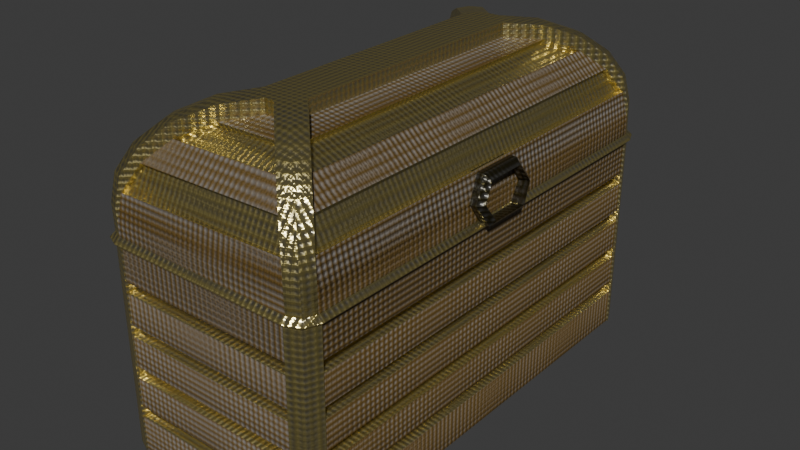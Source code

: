 # Source: Bau.blend  (saved by Blender 4.1.24; exported with 4.5.12 LTS)
import bpy
from mathutils import Matrix  # noqa: F401  (used for matrix-valued properties, if any)

bpy.ops.wm.read_factory_settings(use_empty=True)
scene = bpy.context.scene
scene.name = 'Scene'

# ---- collections
col_collection = bpy.data.collections.new('Collection'); scene.collection.children.link(col_collection)

# ---- images (referenced by path relative to the original .blend; pixels are not part of the script)
import os
ASSET_DIR = os.environ.get("B2B_ASSET_DIR", "")  # directory of the original .blend (textures are referenced by path, not embedded)
HERE = os.path.dirname(os.path.abspath(__file__))  # packed textures are extracted next to this script under _unpacked/

def load_image(name, relpath, width, height, colorspace="sRGB"):
    """Load a texture the original file referenced (path relative to the .blend, or extracted next to this script)."""
    p = next((c for c in (os.path.join(HERE, relpath), os.path.join(ASSET_DIR, relpath)) if relpath and os.path.exists(c)), "")
    if p:
        img = bpy.data.images.load(p, check_existing=True)
        img.name = name
    else:  # same state as the original file: an image datablock whose file is absent (Cycles renders it pink)
        img = bpy.data.images.new(name, width, height)
        img.source = "FILE"
        img.filepath = "//" + (relpath or name)
    img.colorspace_settings.name = colorspace
    return img
img_albedo_bau = load_image('Albedo Bau', 'Albedo Bau.png', 1024, 1024, 'sRGB')
img_normal_bau = load_image('Normal Bau', 'Normal Bau.png', 1024, 1024, 'Non-Color')

# ---- materials (node trees are filled in below, after node groups)
mat_bau_madeira = bpy.data.materials.new('Bau Madeira')
mat_bau_madeira.alpha_threshold = 0.0
mat_bau_madeira.use_transparent_shadow = False
mat_bau_madeira.roughness = 0.5
mat_bau_madeira.line_color = (0.0, 0.0, 0.0, 1.0)
mat_bau_bronze = bpy.data.materials.new('Bau Bronze')
mat_bau_bronze.alpha_threshold = 0.0
mat_bau_bronze.use_transparent_shadow = False
mat_bau_bronze.roughness = 0.5
mat_bau_bronze.line_color = (0.0, 0.0, 0.0, 1.0)
mat_bau_thingy = bpy.data.materials.new('Bau Thingy')
mat_bau_thingy.alpha_threshold = 0.0
mat_bau_thingy.use_transparent_shadow = False
mat_bau_thingy.roughness = 0.5
mat_bau_thingy.line_color = (0.0, 0.0, 0.0, 1.0)

# ---- material node trees
mat_bau_madeira.use_nodes = True; mat_bau_madeira.node_tree.nodes.clear()
_N = mat_bau_madeira.node_tree.nodes; _L = mat_bau_madeira.node_tree.links
n0 = _N.new('ShaderNodeBsdfPrincipled'); n0.name = 'Principled BSDF'; n0.location = (798, 305)
n1 = _N.new('ShaderNodeOutputMaterial'); n1.name = 'Material Output'; n1.location = (1088, 305)
n2 = _N.new('ShaderNodeMapping'); n2.name = 'Mapping'; n2.location = (-401, 68)
n2.inputs[3].default_value = (5.0, 5.0, 5.0)
n3 = _N.new('ShaderNodeTexCoord'); n3.name = 'Texture Coordinate'; n3.location = (-581, 68)
n4 = _N.new('ShaderNodeValToRGB'); n4.name = 'Color Ramp'; n4.location = (478, 275)
while len(n4.color_ramp.elements) > 1: n4.color_ramp.elements.remove(n4.color_ramp.elements[-1])
n4.color_ramp.elements[0].position = 0.0; n4.color_ramp.elements[0].color = (0.2945, 0.2945, 0.2945, 1.0)
_e = n4.color_ramp.elements.new(0.5855); _e.color = (0.1199, 0.07129, 0.01541, 1.0)
n5 = _N.new('ShaderNodeTexVoronoi'); n5.name = 'Voronoi Texture'; n5.location = (-201, -215)
n5.normalize = True
n5.inputs[2].default_value = 36.4
n5.inputs[4].default_value = 1.0
n5.inputs[5].default_value = 0.0
n5.inputs[8].default_value = 0.0
n6 = _N.new('ShaderNodeMix'); n6.name = 'Mix'; n6.location = (106, 88)
n6.inputs[0].default_value = 0.5467
n7 = _N.new('ShaderNodeBump'); n7.name = 'Bump'; n7.location = (482, 38)
n7.inputs[0].default_value = 0.24
n7.inputs[1].default_value = 1.0
n7.inputs[2].default_value = 1.0
n8 = _N.new('NodeReroute'); n8.name = 'Reroute'; n8.location = (725, 12)
n8.width = 16
n8.socket_idname = 'NodeSocketVector'
n9 = _N.new('ShaderNodeTexVoronoi'); n9.name = 'Voronoi Texture.001'; n9.location = (-199, 185)
n9.inputs[2].default_value = 49.3
n9.inputs[3].default_value = 15.0
n9.inputs[4].default_value = 1.0
n9.inputs[5].default_value = 0.0
n9.inputs[8].default_value = 0.0
n10 = _N.new('ShaderNodeTexImage'); n10.name = 'Image Texture'; n10.location = (458, -453)
n10.image = img_albedo_bau
n11 = _N.new('ShaderNodeUVMap'); n11.name = 'UV Map'; n11.location = (148, -550)
n11.uv_map = 'UVMap'
_L.new(n0.outputs[0], n1.inputs[0])
_L.new(n4.outputs[0], n0.inputs[0])
_L.new(n6.outputs[0], n4.inputs[0])
_L.new(n5.outputs[0], n6.inputs[3])
_L.new(n6.outputs[0], n7.inputs[3])
_L.new(n8.outputs[0], n0.inputs[5])
_L.new(n7.outputs[0], n8.inputs[0])
_L.new(n3.outputs[2], n2.inputs[0])
_L.new(n2.outputs[0], n9.inputs[0])
_L.new(n9.outputs[0], n6.inputs[2])
_L.new(n11.outputs[0], n10.inputs[0])
n1.is_active_output = True
mat_bau_bronze.use_nodes = True; mat_bau_bronze.node_tree.nodes.clear()
_N = mat_bau_bronze.node_tree.nodes; _L = mat_bau_bronze.node_tree.links
n0 = _N.new('ShaderNodeBsdfPrincipled'); n0.name = 'Principled BSDF'; n0.location = (798, 305)
n0.inputs[1].default_value = 0.9236
n0.inputs[2].default_value = 0.2891
n1 = _N.new('ShaderNodeOutputMaterial'); n1.name = 'Material Output'; n1.location = (1088, 305)
n2 = _N.new('ShaderNodeMapping'); n2.name = 'Mapping'; n2.location = (-401, 68)
n2.inputs[3].default_value = (5.0, 5.0, 5.0)
n3 = _N.new('ShaderNodeTexCoord'); n3.name = 'Texture Coordinate'; n3.location = (-581, 68)
n4 = _N.new('ShaderNodeValToRGB'); n4.name = 'Color Ramp'; n4.location = (478, 275)
while len(n4.color_ramp.elements) > 1: n4.color_ramp.elements.remove(n4.color_ramp.elements[-1])
n4.color_ramp.elements[0].position = 0.0; n4.color_ramp.elements[0].color = (0.2945, 0.2945, 0.2945, 1.0)
_e = n4.color_ramp.elements.new(0.5855); _e.color = (0.7056, 0.5881, 0.2186, 1.0)
n5 = _N.new('ShaderNodeTexVoronoi'); n5.name = 'Voronoi Texture'; n5.location = (-201, -215)
n5.normalize = True
n5.inputs[2].default_value = 36.4
n5.inputs[4].default_value = 1.0
n5.inputs[5].default_value = 0.0
n5.inputs[8].default_value = 0.0
n6 = _N.new('ShaderNodeMix'); n6.name = 'Mix'; n6.location = (106, 88)
n6.inputs[0].default_value = 0.5467
n7 = _N.new('ShaderNodeBump'); n7.name = 'Bump'; n7.location = (482, 38)
n7.inputs[0].default_value = 0.24
n7.inputs[1].default_value = 1.0
n7.inputs[2].default_value = 1.0
n8 = _N.new('NodeReroute'); n8.name = 'Reroute'; n8.location = (725, 12)
n8.width = 16
n8.socket_idname = 'NodeSocketVector'
n9 = _N.new('ShaderNodeTexVoronoi'); n9.name = 'Voronoi Texture.001'; n9.location = (-199, 185)
n9.inputs[2].default_value = 49.3
n9.inputs[3].default_value = 15.0
n9.inputs[4].default_value = 1.0
n9.inputs[5].default_value = 0.0
n9.inputs[8].default_value = 0.0
n10 = _N.new('ShaderNodeTexImage'); n10.name = 'Image Texture'; n10.location = (686, -474)
n10.image = img_normal_bau
n11 = _N.new('ShaderNodeUVMap'); n11.name = 'UV Map'; n11.location = (331, -635)
n11.uv_map = 'UVMap'
_L.new(n0.outputs[0], n1.inputs[0])
_L.new(n4.outputs[0], n0.inputs[0])
_L.new(n6.outputs[0], n4.inputs[0])
_L.new(n5.outputs[0], n6.inputs[3])
_L.new(n6.outputs[0], n7.inputs[3])
_L.new(n8.outputs[0], n0.inputs[5])
_L.new(n7.outputs[0], n8.inputs[0])
_L.new(n3.outputs[2], n2.inputs[0])
_L.new(n2.outputs[0], n9.inputs[0])
_L.new(n9.outputs[0], n6.inputs[2])
_L.new(n11.outputs[0], n10.inputs[0])
n1.is_active_output = True
mat_bau_thingy.use_nodes = True; mat_bau_thingy.node_tree.nodes.clear()
_N = mat_bau_thingy.node_tree.nodes; _L = mat_bau_thingy.node_tree.links
n0 = _N.new('ShaderNodeBsdfPrincipled'); n0.name = 'Principled BSDF'; n0.location = (798, 305)
n0.inputs[1].default_value = 0.9236
n0.inputs[2].default_value = 0.2891
n1 = _N.new('ShaderNodeOutputMaterial'); n1.name = 'Material Output'; n1.location = (1088, 305)
n2 = _N.new('ShaderNodeMapping'); n2.name = 'Mapping'; n2.location = (-401, 68)
n2.inputs[3].default_value = (5.0, 5.0, 5.0)
n3 = _N.new('ShaderNodeTexCoord'); n3.name = 'Texture Coordinate'; n3.location = (-581, 68)
n4 = _N.new('ShaderNodeValToRGB'); n4.name = 'Color Ramp'; n4.location = (478, 275)
while len(n4.color_ramp.elements) > 1: n4.color_ramp.elements.remove(n4.color_ramp.elements[-1])
n4.color_ramp.elements[0].position = 0.0; n4.color_ramp.elements[0].color = (0.2945, 0.2945, 0.2945, 1.0)
_e = n4.color_ramp.elements.new(0.5855); _e.color = (0.07977, 0.06769, 0.0284, 1.0)
n5 = _N.new('ShaderNodeTexVoronoi'); n5.name = 'Voronoi Texture'; n5.location = (-201, -215)
n5.normalize = True
n5.inputs[2].default_value = 36.4
n5.inputs[4].default_value = 1.0
n5.inputs[5].default_value = 0.0
n5.inputs[8].default_value = 0.0
n6 = _N.new('ShaderNodeMix'); n6.name = 'Mix'; n6.location = (106, 88)
n6.inputs[0].default_value = 0.5467
n7 = _N.new('ShaderNodeBump'); n7.name = 'Bump'; n7.location = (482, 38)
n7.inputs[0].default_value = 0.24
n7.inputs[1].default_value = 1.0
n7.inputs[2].default_value = 1.0
n8 = _N.new('NodeReroute'); n8.name = 'Reroute'; n8.location = (725, 12)
n8.width = 16
n8.socket_idname = 'NodeSocketVector'
n9 = _N.new('ShaderNodeTexVoronoi'); n9.name = 'Voronoi Texture.001'; n9.location = (-199, 185)
n9.inputs[2].default_value = 49.3
n9.inputs[3].default_value = 15.0
n9.inputs[4].default_value = 1.0
n9.inputs[5].default_value = 0.0
n9.inputs[8].default_value = 0.0
_L.new(n0.outputs[0], n1.inputs[0])
_L.new(n4.outputs[0], n0.inputs[0])
_L.new(n6.outputs[0], n4.inputs[0])
_L.new(n5.outputs[0], n6.inputs[3])
_L.new(n6.outputs[0], n7.inputs[3])
_L.new(n8.outputs[0], n0.inputs[5])
_L.new(n7.outputs[0], n8.inputs[0])
_L.new(n3.outputs[2], n2.inputs[0])
_L.new(n2.outputs[0], n9.inputs[0])
_L.new(n9.outputs[0], n6.inputs[2])
n1.is_active_output = True

# ---- world
world_world = bpy.data.worlds.new('World'); scene.world = world_world
world_world.use_nodes = True; world_world.node_tree.nodes.clear()
_N = world_world.node_tree.nodes; _L = world_world.node_tree.links
n0 = _N.new('ShaderNodeOutputWorld'); n0.name = 'World Output'; n0.location = (300, 300)
n1 = _N.new('ShaderNodeBackground'); n1.name = 'Background'; n1.location = (10, 300)
n1.inputs[0].default_value = (0.05088, 0.05088, 0.05088, 1.0)
_L.new(n1.outputs[0], n0.inputs[0])
n0.is_active_output = True
world_world.color = (0.05088, 0.05088, 0.05088)
world_world.use_sun_shadow = False
world_world.sun_shadow_jitter_overblur = 0.0

# ---- meshes
me_cube_001_curve_001 = bpy.data.meshes.new('Cube.001_Curve.001')
me_cube_001_curve_001.from_pydata([(1.064, -2.089, 0.951), (1.112, -2.099, 1.0), (1.064, -2.089, 1.049), (1.016, -2.079, 1.0), (1.017, -2.204, 0.951), (1.051, -2.239, 1.0), (1.017, -2.204, 1.049), (0.9821, -2.17, 1.0), (0.9016, -2.252, 0.951), (0.9111, -2.3, 1.0), (0.9016, -2.252, 1.049), (0.892, -2.204, 1.0), (-0.9016, -2.252, 0.951), (-0.9111, -2.3, 1.0), (-0.9016, -2.252, 1.049), (-0.892, -2.204, 1.0), (-1.017, -2.204, 0.951), (-1.051, -2.239, 1.0), (-1.017, -2.204, 1.049), (-0.9821, -2.17, 1.0), (-1.064, -2.089, 0.951), (-1.112, -2.099, 1.0), (-1.064, -2.089, 1.049), (-1.016, -2.079, 1.0), (-1.064, 2.089, 0.951), (-1.112, 2.099, 1.0), (-1.064, 2.089, 1.049), (-1.016, 2.079, 1.0), (-1.017, 2.204, 0.951), (-1.051, 2.239, 1.0), (-1.017, 2.204, 1.049), (-0.9821, 2.17, 1.0), (-0.9016, 2.252, 0.951), (-0.9111, 2.3, 1.0), (-0.9016, 2.252, 1.049), (-0.892, 2.204, 1.0), (0.9016, 2.252, 0.951), (0.9111, 2.3, 1.0), (0.9016, 2.252, 1.049), (0.892, 2.204, 1.0), (1.017, 2.204, 0.951), (1.051, 2.239, 1.0), (1.017, 2.204, 1.049), (0.9821, 2.17, 1.0), (1.064, 2.089, 0.951), (1.112, 2.099, 1.0), (1.064, 2.089, 1.049), (1.016, 2.079, 1.0), (-0.8865, -2.265, -1.0), (-1.021, -2.208, -1.0), (0.8865, 2.265, -1.0), (0.8865, 2.265, 1.0), (1.021, 2.208, -1.0), (1.078, 2.074, -1.0), (1.078, 2.074, 1.0), (1.021, 2.208, 1.0), (0.9337, 2.042, 1.0), (0.8549, 2.121, 1.0), (0.9106, 2.098, 1.0), (0.8809, 2.252, -1.0), (1.064, 2.068, -1.0), (1.011, 2.198, -1.0), (0.8549, -2.121, 1.0), (0.9337, -2.042, 1.0), (0.9106, -2.098, 1.0), (1.064, -2.068, -1.0), (0.8809, -2.252, -1.0), (1.011, -2.198, -1.0), (-0.8549, 2.121, 1.0), (-0.9337, 2.042, 1.0), (-0.9106, 2.098, 1.0), (-1.064, 2.068, -1.0), (-0.8809, 2.252, -1.0), (-1.011, 2.198, -1.0), (-0.9337, -2.042, 1.0), (-0.8549, -2.121, 1.0), (-0.9106, -2.098, 1.0), (-0.8809, -2.252, -1.0), (-1.064, -2.068, -1.0), (-1.011, -2.198, -1.0), (-0.8865, -2.265, 1.0), (-1.021, -2.208, 1.0), (-1.078, -2.074, -1.0), (-1.078, -2.074, 1.0), (1.021, -2.208, 1.0), (0.8865, -2.265, 1.0), (0.8865, -2.265, -1.0), (1.021, -2.208, -1.0), (1.078, -2.074, 1.0), (1.078, -2.074, -1.0), (-1.021, 2.208, 1.0), (-0.8865, 2.265, 1.0), (-0.8865, 2.265, -1.0), (-1.021, 2.208, -1.0), (-1.078, 2.074, 1.0), (-1.078, 2.074, -1.0), (0.8865, 2.265, 0.5441), (0.8865, 2.265, 0.6559), (0.8809, 2.252, 0.6559), (0.8865, 2.265, 0.1441), (0.8865, 2.265, 0.2559), (0.8809, 2.252, 0.1441), (0.8865, 2.265, -0.6559), (0.8809, 2.252, -0.5441), (-0.8865, 2.265, -0.5441), (-0.8865, 2.265, -0.6559), (-0.8809, 2.252, -0.5441), (-0.8865, 2.265, -0.2559), (-0.8809, 2.252, -0.2559), (-0.8809, 2.252, -0.1441), (-0.8865, 2.265, 0.1441), (-0.8809, 2.252, 0.2559), (-0.8809, 2.252, 0.5441), (0.8865, -2.265, -0.6559), (0.8809, -2.252, -0.6559), (0.8809, -2.252, -0.5441), (0.8865, -2.265, -0.1441), (0.8809, -2.252, -0.2559), (0.8865, -2.265, 0.1441), (-0.8865, -2.265, 0.1441), (-0.8865, -2.265, 0.2559), (-0.8865, -2.265, -0.2559), (-0.8809, -2.252, -0.1441), (-0.8809, -2.252, -0.2559), (-0.8865, -2.265, -0.6559), (-0.8809, -2.252, -0.5441), (-0.8809, -2.252, -0.6559), (1.064, 2.068, -0.5441), (1.064, 2.068, -0.2559), (1.064, 2.068, 0.1441), (1.078, 2.074, 0.5441), (1.064, 2.068, 0.6559), (1.078, 2.074, 0.6559), (1.078, 2.074, 0.1441), (1.078, 2.074, 0.2559), (1.078, 2.074, -0.2559), (1.078, 2.074, -0.1441), (1.078, 2.074, -0.6559), (1.078, 2.074, -0.5441), (-0.8865, -2.265, -0.5441), (-0.8865, -2.265, -0.1441), (-0.8865, -2.265, 0.6559), (-0.8865, -2.265, 0.5441), (0.8865, 2.265, -0.5441), (0.8865, 2.265, -0.1441), (0.8865, 2.265, -0.2559), (1.021, 2.208, -0.5441), (1.021, 2.208, 0.2559), (1.021, 2.208, 0.1441), (1.021, 2.208, 0.6559), (1.021, 2.208, 0.5441), (-1.021, -2.208, 0.5441), (-1.021, -2.208, 0.2559), (-1.021, -2.208, -0.2559), (-1.021, -2.208, -0.5441), (1.064, 2.068, 0.5441), (1.064, 2.068, 0.2559), (1.064, 2.068, -0.1441), (1.064, 2.068, -0.6559), (0.8809, 2.252, -0.6559), (0.8809, 2.252, -0.2559), (0.8809, 2.252, -0.1441), (0.8809, 2.252, 0.2559), (0.8809, 2.252, 0.5441), (-0.8809, -2.252, 0.1441), (-0.8809, -2.252, 0.2559), (-0.8809, -2.252, 0.5441), (-0.8809, -2.252, 0.6559), (-1.064, -2.068, 0.2559), (-1.064, -2.068, 0.1441), (-1.064, -2.068, -0.5441), (-1.064, -2.068, -0.6559), (0.8809, -2.252, 0.6559), (0.8809, -2.252, 0.5441), (0.8809, -2.252, 0.2559), (0.8809, -2.252, 0.1441), (0.8809, -2.252, -0.1441), (1.064, -2.068, -0.5441), (1.064, -2.068, 0.1441), (1.064, -2.068, 0.2559), (1.064, -2.068, 0.5441), (-0.8809, 2.252, 0.6559), (-0.8809, 2.252, 0.1441), (-0.8809, 2.252, -0.6559), (-1.064, 2.068, -0.5441), (-1.064, 2.068, 0.2559), (-1.064, 2.068, 0.5441), (-1.064, 2.068, 0.6559), (-1.078, -2.074, -0.2559), (-1.078, -2.074, -0.1441), (0.8865, -2.265, 0.5441), (0.8865, -2.265, 0.6559), (0.8865, -2.265, 0.2559), (0.8865, -2.265, -0.2559), (0.8865, -2.265, -0.5441), (1.021, -2.208, -0.5441), (1.021, -2.208, -0.1441), (1.021, -2.208, 0.1441), (1.078, -2.074, -0.5441), (1.078, -2.074, -0.6559), (1.078, -2.074, -0.1441), (1.078, -2.074, 0.1441), (1.078, -2.074, 0.6559), (-0.8865, 2.265, 0.5441), (-0.8865, 2.265, 0.6559), (-0.8865, 2.265, 0.2559), (-0.8865, 2.265, -0.1441), (-1.021, 2.208, -0.6559), (-1.021, 2.208, -0.2559), (-1.021, 2.208, 0.5441), (-1.078, 2.074, -0.6559), (-1.078, 2.074, -0.2559), (-1.078, 2.074, 0.1441), (-1.078, 2.074, 0.2559), (-1.078, 2.074, 0.5441), (-1.078, 2.074, 0.6559), (-1.064, -2.068, 0.6559), (-1.064, -2.068, 0.5441), (-1.078, -2.074, 0.5441), (-1.078, -2.074, 0.6559), (-1.078, -2.074, 0.1441), (-1.078, -2.074, 0.2559), (-1.064, -2.068, -0.1441), (-1.064, -2.068, -0.2559), (-1.078, -2.074, -0.6559), (-1.078, -2.074, -0.5441), (1.064, -2.068, -0.6559), (1.064, -2.068, -0.2559), (1.064, -2.068, -0.1441), (1.078, -2.074, -0.2559), (1.078, -2.074, 0.2559), (1.064, -2.068, 0.6559), (1.078, -2.074, 0.5441), (-1.021, 2.208, 0.6559), (-1.021, 2.208, 0.2559), (-1.021, 2.208, 0.1441), (-1.021, 2.208, -0.1441), (-1.078, 2.074, -0.1441), (-1.021, 2.208, -0.5441), (-1.078, 2.074, -0.5441), (1.021, -2.208, 0.6559), (1.021, -2.208, 0.5441), (1.021, -2.208, 0.2559), (1.021, -2.208, -0.2559), (1.021, -2.208, -0.6559), (-1.021, -2.208, -0.6559), (-1.021, -2.208, -0.1441), (-1.021, -2.208, 0.1441), (-1.021, -2.208, 0.6559), (1.021, 2.208, -0.1441), (1.021, 2.208, -0.2559), (1.021, 2.208, -0.6559), (-1.064, 2.068, -0.6559), (-1.064, 2.068, -0.2559), (-1.064, 2.068, -0.1441), (-1.064, 2.068, 0.1441), (-0.8809, 2.131, 0.2559), (-0.8809, 2.131, 0.1441), (0.9435, 2.068, 0.6559), (0.9435, 2.068, 0.5441), (0.9435, -2.068, 0.5441), (0.9435, -2.068, 0.6559), (-0.9435, -2.068, -0.5441), (-0.9435, -2.068, -0.6559), (0.8809, 2.131, 0.5441), (0.8809, 2.131, 0.6559), (0.8809, 2.131, 0.1441), (0.8809, 2.131, 0.2559), (0.8809, 2.131, -0.2559), (0.8809, 2.131, -0.1441), (-0.8809, 2.131, -0.1441), (-0.8809, 2.131, -0.2559), (-0.8809, 2.131, 0.6559), (-0.8809, 2.131, 0.5441), (0.8809, -2.131, -0.5441), (0.8809, -2.131, -0.6559), (0.8809, -2.131, -0.1441), (0.8809, -2.131, -0.2559), (0.8809, -2.131, 0.2559), (0.8809, -2.131, 0.1441), (-0.8809, -2.131, 0.1441), (-0.8809, -2.131, 0.2559), (0.9435, 2.068, -0.5441), (0.9435, 2.068, -0.6559), (0.9435, 2.068, -0.1441), (0.9435, 2.068, -0.2559), (0.9435, 2.068, 0.2559), (0.9435, 2.068, 0.1441), (-0.9435, -2.068, 0.2559), (-0.9435, -2.068, 0.1441), (-0.9435, -2.068, 0.6559), (-0.9435, -2.068, 0.5441), (0.8809, 2.131, -0.6559), (0.8809, 2.131, -0.5441), (-0.8809, 2.131, -0.5441), (-0.8809, 2.131, -0.6559), (-0.9435, -2.068, -0.1441), (-0.9435, -2.068, -0.2559), (-0.8809, -2.131, -0.2559), (-0.8809, -2.131, -0.1441), (-0.8809, -2.131, -0.6559), (-0.8809, -2.131, -0.5441), (-0.8809, -2.131, 0.5441), (-0.8809, -2.131, 0.6559), (0.8809, -2.131, 0.6559), (0.8809, -2.131, 0.5441), (0.9435, -2.068, 0.1441), (0.9435, -2.068, 0.2559), (0.9435, -2.068, -0.2559), (0.9435, -2.068, -0.1441), (0.9435, -2.068, -0.6559), (0.9435, -2.068, -0.5441), (-0.9435, 2.068, -0.6559), (-0.9435, 2.068, -0.5441), (-0.9435, 2.068, -0.2559), (-0.9435, 2.068, -0.1441), (-0.9435, 2.068, 0.1441), (-0.9435, 2.068, 0.2559), (-0.9435, 2.068, 0.5441), (-0.9435, 2.068, 0.6559), (1.011, 2.198, 1.0), (1.064, 2.068, 1.0), (0.8809, 2.252, 1.0), (-0.8809, -2.252, 1.0), (-1.011, -2.198, 1.0), (-1.064, -2.068, 1.0), (1.011, -2.198, 1.0), (0.8809, -2.252, 1.0), (1.064, -2.068, 1.0), (-1.011, 2.198, 1.0), (-0.8809, 2.252, 1.0), (-1.064, 2.068, 1.0), (0.9106, 2.098, -0.7534), (0.9337, 2.042, -0.7534), (0.8549, 2.121, -0.7534), (-0.8549, -2.121, -0.7534), (-0.9106, -2.098, -0.7534), (-0.9337, -2.042, -0.7534), (0.9106, -2.098, -0.7534), (0.8549, -2.121, -0.7534), (0.9337, -2.042, -0.7534), (-0.9106, 2.098, -0.7534), (-0.8549, 2.121, -0.7534), (-0.9337, 2.042, -0.7534), (0.8702, 2.096, 1.046), (0.9084, 2.058, 1.047), (0.8972, 2.085, 1.047), (0.9084, -2.058, 1.047), (0.8702, -2.096, 1.046), (0.8972, -2.085, 1.047), (-0.9088, 2.058, 1.005), (-0.8706, 2.096, 1.006), (-0.8976, 2.085, 1.005), (-0.8706, -2.096, 1.006), (-0.9088, -2.058, 1.005), (-0.8976, -2.085, 1.005), (0.8967, -2.252, 1.209), (1.06, -2.088, 1.213), (0.02947, -1.417, 2.024), (0.206, -1.24, 2.028), (0.8479, -2.211, 1.466), (1.013, -2.046, 1.47), (0.7208, -2.092, 1.696), (0.8892, -1.924, 1.699), (0.5281, -1.908, 1.876), (0.7002, -1.735, 1.88), (0.2895, -1.675, 1.989), (0.4648, -1.5, 1.993), (-0.253, -1.24, 2.017), (-0.07655, -1.417, 2.021), (-1.068, -2.088, 1.163), (-0.9047, -2.252, 1.167), (-0.51, -1.5, 1.97), (-0.3347, -1.675, 1.974), (-0.7398, -1.735, 1.846), (-0.5677, -1.908, 1.85), (-0.9202, -1.924, 1.657), (-0.7518, -2.092, 1.661), (-1.033, -2.046, 1.422), (-0.868, -2.211, 1.426), (1.06, 2.088, 1.213), (0.8967, 2.252, 1.209), (0.206, 1.24, 2.028), (0.02947, 1.417, 2.024), (1.013, 2.046, 1.47), (0.8479, 2.211, 1.466), (0.8892, 1.924, 1.699), (0.7208, 2.092, 1.696), (0.7002, 1.735, 1.88), (0.5281, 1.908, 1.876), (0.4648, 1.5, 1.993), (0.2895, 1.675, 1.989), (-0.07655, 1.417, 2.021), (-0.253, 1.24, 2.017), (-0.9047, 2.252, 1.167), (-1.068, 2.088, 1.163), (-0.3347, 1.675, 1.974), (-0.51, 1.5, 1.97), (-0.5677, 1.908, 1.85), (-0.7398, 1.735, 1.846), (-0.7518, 2.092, 1.661), (-0.9202, 1.924, 1.657), (-0.868, 2.211, 1.426), (-1.033, 2.046, 1.422), (0.4104, -1.624, 2.122), (0.4618, -1.5, 2.124), (0.2029, -1.24, 2.158), (0.1512, -1.365, 2.157), (0.2865, -1.675, 2.12), (0.02641, -1.417, 2.154), (-0.2044, -1.365, 2.149), (-0.2561, -1.24, 2.148), (-0.513, -1.5, 2.101), (-0.4617, -1.624, 2.102), (-0.07961, -1.417, 2.152), (-0.3378, -1.675, 2.105), (0.6468, -1.857, 2.009), (0.6972, -1.735, 2.011), (0.525, -1.908, 2.006), (-0.7429, -1.735, 1.977), (-0.6925, -1.857, 1.978), (-0.5708, -1.908, 1.981), (0.8368, -2.043, 1.829), (0.8861, -1.924, 1.83), (0.7177, -2.092, 1.826), (-0.9232, -1.924, 1.788), (-0.8739, -2.043, 1.789), (-0.7548, -2.092, 1.792), (0.9617, -2.163, 1.599), (1.01, -2.046, 1.6), (0.8449, -2.211, 1.596), (-1.036, -2.046, 1.552), (-0.9879, -2.163, 1.554), (-0.871, -2.211, 1.556), (1.009, -2.204, 1.342), (1.057, -2.088, 1.343), (0.8936, -2.252, 1.34), (-1.071, -2.088, 1.294), (-1.023, -2.204, 1.295), (-0.9077, -2.252, 1.297), (0.4104, 1.624, 2.122), (0.2865, 1.675, 2.12), (0.02641, 1.417, 2.154), (0.1512, 1.365, 2.157), (0.4618, 1.5, 2.124), (0.2029, 1.24, 2.158), (0.6468, 1.857, 2.009), (0.525, 1.908, 2.006), (0.6972, 1.735, 2.011), (0.8368, 2.043, 1.829), (0.7177, 2.092, 1.826), (0.8861, 1.924, 1.83), (0.9617, 2.163, 1.599), (0.8449, 2.211, 1.596), (1.01, 2.046, 1.6), (1.009, 2.204, 1.342), (0.8936, 2.252, 1.34), (1.057, 2.088, 1.343), (-0.2044, 1.365, 2.149), (-0.07961, 1.417, 2.152), (-0.3378, 1.675, 2.105), (-0.4617, 1.624, 2.102), (-0.2561, 1.24, 2.148), (-0.513, 1.5, 2.101), (-0.5708, 1.908, 1.981), (-0.6925, 1.857, 1.978), (-0.7429, 1.735, 1.977), (-0.7548, 2.092, 1.792), (-0.8739, 2.043, 1.789), (-0.9232, 1.924, 1.788), (-0.871, 2.211, 1.556), (-0.9879, 2.163, 1.554), (-1.036, 2.046, 1.552), (-0.9077, 2.252, 1.297), (-1.023, 2.204, 1.295), (-1.071, 2.088, 1.294), (-1.067, -2.089, 1.132), (-1.02, -2.204, 1.133), (-0.9046, -2.252, 1.136), (1.013, -2.204, 1.18), (1.061, -2.089, 1.182), (0.8981, -2.252, 1.178), (1.013, 2.204, 1.18), (0.8981, 2.252, 1.178), (1.061, 2.089, 1.182), (-0.9046, 2.252, 1.136), (-1.02, 2.204, 1.133), (-1.067, 2.089, 1.132), (0.676, -1.735, 1.829), (0.4406, -1.5, 1.942), (0.2907, -1.65, 1.939), (0.5293, -1.882, 1.826), (-0.4834, -1.5, 1.921), (-0.7133, -1.735, 1.797), (-0.5665, -1.882, 1.8), (-0.3335, -1.65, 1.924), (0.9639, -2.046, 1.443), (0.8399, -1.924, 1.673), (0.7214, -2.042, 1.67), (0.8485, -2.161, 1.44), (-0.8697, -1.924, 1.633), (-0.9828, -2.046, 1.397), (-0.8674, -2.161, 1.4), (-0.7512, -2.042, 1.636), (0.5293, 1.882, 1.826), (0.2907, 1.65, 1.939), (0.4406, 1.5, 1.942), (0.676, 1.735, 1.829), (0.8485, 2.161, 1.44), (0.7214, 2.042, 1.67), (0.8399, 1.924, 1.673), (0.9639, 2.046, 1.443), (-0.3335, 1.65, 1.924), (-0.5665, 1.882, 1.8), (-0.7133, 1.735, 1.797), (-0.4834, 1.5, 1.921), (-0.7512, 2.042, 1.636), (-0.8674, 2.161, 1.4), (-0.9828, 2.046, 1.397), (-0.8697, 1.924, 1.633), (-1.064, -2.089, 1.001), (-1.017, -2.204, 1.002), (-0.9015, -2.252, 1.005), (1.016, -2.204, 1.05), (1.064, -2.089, 1.051), (0.9011, -2.252, 1.047), (1.016, 2.204, 1.05), (0.9011, 2.252, 1.047), (1.064, 2.089, 1.051), (-0.9015, 2.252, 1.005), (-1.017, 2.204, 1.002), (-1.064, 2.089, 1.001), (-0.9162, -2.058, 1.32), (-0.905, -2.085, 1.32), (-0.878, -2.096, 1.321), (0.8898, -2.085, 1.362), (0.901, -2.058, 1.363), (0.8628, -2.096, 1.362), (0.8898, 2.085, 1.362), (0.8628, 2.096, 1.362), (0.901, 2.058, 1.363), (-0.878, 2.096, 1.321), (-0.905, 2.085, 1.32), (-0.9162, 2.058, 1.32), (1.174, 0.3047, 1.237), (0.9297, -0.1947, 1.356), (0.9297, 0.1947, 1.356), (0.9591, 0.3047, 1.187), (0.9884, 0.1947, 1.018), (1.145, -0.1947, 1.406), (0.9297, 0.2228, 1.446), (0.9297, -0.2228, 1.446), (0.9679, -0.3657, 1.226), (1.006, -0.2228, 1.007), (1.006, 0.2228, 1.007), (0.9679, 0.3657, 1.226), (1.084, -0.2228, 1.454), (0.9591, -0.3047, 1.187), (1.161, -0.2228, 1.015), (1.203, -0.1947, 1.068), (1.145, 0.1947, 1.406), (1.084, 0.2228, 1.454), (1.161, 0.2228, 1.015), (1.203, 0.1947, 1.068), (1.174, -0.3047, 1.237), (1.122, -0.3657, 1.234), (0.9884, -0.1947, 1.018), (1.122, 0.3657, 1.234)], [], [(0, 4, 7, 3), (1, 5, 4, 0), (2, 6, 5, 1), (3, 7, 6, 2), (4, 8, 11, 7), (5, 9, 8, 4), (6, 10, 9, 5), (7, 11, 10, 6), (8, 12, 15, 11), (9, 13, 12, 8), (10, 14, 13, 9), (11, 15, 14, 10), (12, 16, 19, 15), (13, 17, 16, 12), (14, 18, 17, 13), (15, 19, 18, 14), (16, 20, 23, 19), (17, 21, 20, 16), (18, 22, 21, 17), (19, 23, 22, 18), (20, 24, 27, 23), (21, 25, 24, 20), (22, 26, 25, 21), (23, 27, 26, 22), (24, 28, 31, 27), (25, 29, 28, 24), (26, 30, 29, 25), (27, 31, 30, 26), (28, 32, 35, 31), (29, 33, 32, 28), (30, 34, 33, 29), (31, 35, 34, 30), (32, 36, 39, 35), (33, 37, 36, 32), (34, 38, 37, 33), (35, 39, 38, 34), (36, 40, 43, 39), (37, 41, 40, 36), (38, 42, 41, 37), (39, 43, 42, 38), (40, 44, 47, 43), (41, 45, 44, 40), (42, 46, 45, 41), (43, 47, 46, 42), (44, 0, 3, 47), (45, 1, 0, 44), (46, 2, 1, 45), (47, 3, 2, 46), (71, 73, 72, 59, 61, 60, 65, 67, 66, 77, 79, 78), (217, 168, 221, 218), (48, 124, 245, 49), (325, 216, 219, 83), (68, 70, 341, 342), (156, 155, 180, 179), (85, 191, 240, 84), (324, 325, 83, 81), (67, 65, 89, 87), (322, 320, 55, 51), (73, 71, 95, 93), (78, 79, 49, 82), (328, 326, 84, 88), (331, 329, 90, 94), (66, 114, 126, 77), (148, 249, 144, 99), (59, 159, 102, 50), (152, 151, 218, 221), (244, 87, 89, 199), (243, 195, 198, 229), (207, 93, 95, 210), (208, 238, 239, 211), (61, 59, 50, 52), (330, 181, 204, 91), (327, 172, 191, 85), (248, 81, 83, 219), (329, 330, 91, 90), (326, 327, 85, 84), (79, 77, 48, 49), (71, 252, 210, 95), (320, 321, 54, 55), (65, 226, 199, 89), (141, 80, 81, 248), (72, 73, 93, 92), (137, 53, 52, 251), (66, 67, 87, 86), (323, 324, 81, 80), (60, 61, 52, 53), (130, 134, 147, 150), (133, 136, 249, 148), (135, 138, 146, 250), (158, 60, 53, 137), (139, 121, 153, 154), (140, 119, 247, 246), (120, 142, 151, 152), (167, 323, 80, 141), (173, 174, 192, 190), (175, 176, 116, 118), (117, 115, 194, 193), (114, 66, 86, 113), (112, 111, 205, 203), (182, 109, 206, 110), (108, 106, 104, 107), (183, 72, 92, 105), (250, 146, 143, 145), (251, 52, 50, 102), (150, 147, 100, 96), (55, 149, 97, 51), (168, 217, 186, 185), (222, 169, 255, 254), (170, 223, 253, 184), (78, 171, 252, 71), (177, 227, 229, 198), (228, 178, 201, 200), (179, 180, 232, 230), (231, 328, 88, 202), (155, 130, 132, 131), (90, 233, 215, 94), (209, 234, 213, 214), (235, 236, 237, 212), (203, 205, 234, 209), (110, 206, 236, 235), (107, 104, 238, 208), (105, 92, 93, 207), (91, 204, 233, 90), (84, 240, 202, 88), (241, 242, 230, 232), (197, 196, 200, 201), (190, 192, 242, 241), (118, 116, 196, 197), (193, 194, 195, 243), (113, 86, 87, 244), (131, 321, 328, 231), (49, 245, 224, 82), (154, 153, 188, 225), (246, 247, 220, 189), (77, 126, 124, 48), (125, 123, 121, 139), (122, 164, 119, 140), (165, 166, 142, 120), (98, 322, 51, 97), (162, 163, 96, 100), (161, 101, 99, 144), (103, 160, 145, 143), (106, 108, 160, 103), (109, 182, 101, 161), (111, 112, 163, 162), (181, 330, 322, 98), (184, 253, 211, 239), (254, 255, 212, 237), (185, 186, 214, 213), (187, 331, 94, 215), (72, 183, 159, 59), (60, 158, 226, 65), (127, 128, 227, 177), (157, 129, 178, 228), (115, 117, 123, 125), (176, 175, 164, 122), (174, 173, 166, 165), (172, 327, 323, 167), (321, 131, 132, 54), (155, 156, 134, 130), (129, 157, 136, 133), (128, 127, 138, 135), (171, 78, 82, 224), (223, 170, 225, 188), (169, 222, 189, 220), (216, 325, 331, 187), (54, 132, 149, 55), (129, 133, 134, 156), (128, 135, 136, 157), (158, 137, 138, 127), (125, 139, 124, 126), (122, 140, 121, 123), (165, 120, 119, 164), (167, 141, 142, 166), (173, 190, 191, 172), (175, 118, 192, 174), (117, 193, 116, 176), (114, 113, 194, 115), (112, 203, 204, 181), (182, 110, 205, 111), (108, 107, 206, 109), (183, 105, 104, 106), (103, 143, 102, 159), (161, 144, 145, 160), (162, 100, 99, 101), (98, 97, 96, 163), (217, 218, 219, 216), (169, 220, 221, 168), (223, 188, 189, 222), (171, 224, 225, 170), (177, 198, 199, 226), (228, 200, 229, 227), (179, 230, 201, 178), (231, 202, 232, 180), (209, 214, 215, 233), (235, 212, 213, 234), (208, 211, 237, 236), (207, 210, 239, 238), (203, 209, 233, 204), (110, 235, 234, 205), (107, 208, 236, 206), (105, 207, 238, 104), (241, 232, 202, 240), (197, 201, 230, 242), (243, 229, 200, 196), (244, 199, 198, 195), (190, 241, 240, 191), (118, 197, 242, 192), (193, 243, 196, 116), (113, 244, 195, 194), (154, 225, 224, 245), (246, 189, 188, 153), (152, 221, 220, 247), (248, 219, 218, 151), (139, 154, 245, 124), (140, 246, 153, 121), (120, 152, 247, 119), (141, 248, 151, 142), (150, 96, 97, 149), (148, 99, 100, 147), (250, 145, 144, 249), (251, 102, 143, 146), (108, 109, 270, 271), (129, 156, 286, 287), (128, 157, 284, 285), (254, 253, 314, 315), (184, 239, 210, 252), (254, 237, 211, 253), (185, 213, 212, 255), (187, 215, 214, 186), (158, 127, 282, 283), (228, 227, 308, 309), (166, 173, 305, 302), (184, 252, 312, 313), (179, 178, 306, 307), (172, 167, 303, 304), (161, 160, 268, 269), (163, 112, 273, 264), (130, 150, 149, 132), (133, 148, 147, 134), (135, 250, 249, 136), (137, 251, 146, 138), (164, 175, 279, 280), (162, 101, 266, 267), (183, 106, 294, 295), (181, 98, 265, 272), (294, 293, 292, 295), (270, 269, 268, 271), (256, 267, 266, 257), (272, 265, 264, 273), (282, 311, 310, 283), (284, 309, 308, 285), (286, 307, 306, 287), (258, 261, 260, 259), (274, 301, 300, 275), (276, 299, 298, 277), (278, 281, 280, 279), (304, 303, 302, 305), (262, 313, 312, 263), (296, 315, 314, 297), (288, 317, 316, 289), (290, 319, 318, 291), (185, 255, 316, 317), (223, 222, 296, 297), (187, 186, 318, 319), (112, 181, 272, 273), (170, 184, 313, 262), (177, 226, 310, 311), (231, 180, 260, 261), (252, 171, 263, 312), (222, 254, 315, 296), (127, 177, 311, 282), (114, 115, 274, 275), (253, 223, 297, 314), (226, 158, 283, 310), (155, 131, 258, 259), (168, 185, 317, 288), (157, 228, 309, 284), (117, 176, 276, 277), (255, 169, 289, 316), (227, 128, 285, 308), (122, 123, 298, 299), (182, 111, 256, 257), (175, 174, 278, 279), (216, 187, 319, 290), (156, 179, 307, 286), (186, 217, 291, 318), (171, 170, 262, 263), (178, 129, 287, 306), (125, 126, 300, 301), (169, 168, 288, 289), (131, 231, 261, 258), (106, 103, 293, 294), (180, 155, 259, 260), (159, 183, 295, 292), (167, 166, 302, 303), (217, 216, 290, 291), (115, 125, 301, 274), (109, 161, 269, 270), (126, 114, 275, 300), (173, 172, 304, 305), (160, 108, 271, 268), (176, 122, 299, 276), (111, 162, 267, 256), (103, 159, 292, 293), (165, 164, 280, 281), (98, 163, 264, 265), (123, 117, 277, 298), (101, 182, 257, 266), (174, 165, 281, 278), (58, 56, 321, 320), (57, 58, 320, 322), (75, 76, 324, 323), (76, 74, 325, 324), (64, 62, 327, 326), (63, 64, 326, 328), (70, 68, 330, 329), (69, 70, 329, 331), (68, 57, 322, 330), (56, 63, 328, 321), (74, 69, 331, 325), (62, 75, 323, 327), (333, 332, 334, 342, 341, 343, 337, 336, 335, 339, 338, 340), (74, 76, 336, 337), (69, 74, 337, 343), (56, 58, 332, 333), (70, 69, 343, 341), (62, 64, 338, 339), (75, 62, 339, 335), (58, 57, 334, 332), (57, 68, 342, 334), (64, 63, 340, 338), (76, 75, 335, 336), (63, 56, 333, 340), (527, 529, 394, 381), (353, 355, 533, 534), (522, 525, 356, 371), (372, 397, 515, 492), (384, 361, 357, 380), (383, 392, 459, 442), (368, 393, 397, 372), (375, 364, 491, 494), (388, 365, 363, 386), (382, 359, 367, 390), (358, 369, 373, 366), (378, 376, 500, 501), (364, 375, 377, 362), (365, 388, 507, 488), (360, 379, 371, 356), (378, 403, 395, 370), (374, 399, 401, 376), (397, 399, 514, 515), (402, 385, 381, 394), (388, 390, 506, 507), (360, 362, 498, 499), (362, 377, 503, 498), (398, 389, 387, 400), (392, 383, 391, 396), (531, 520, 370, 395), (389, 391, 441, 447), (396, 398, 464, 460), (524, 357, 435, 480), (369, 358, 409, 414), (361, 363, 423, 429), (397, 393, 462, 463), (523, 524, 480, 479), (368, 372, 412, 411), (382, 390, 444, 445), (522, 371, 439, 478), (359, 382, 445, 406), (377, 375, 421, 427), (521, 522, 478, 477), (358, 366, 408, 409), (520, 521, 477, 476), (392, 396, 460, 459), (370, 520, 476, 437), (374, 376, 425, 419), (391, 383, 442, 441), (395, 403, 472, 475), (364, 362, 424, 418), (384, 380, 457, 454), (367, 359, 406, 405), (371, 379, 433, 439), (363, 365, 417, 423), (381, 385, 453, 456), (402, 394, 473, 470), (403, 401, 469, 472), (375, 373, 415, 421), (378, 370, 437, 431), (386, 384, 454, 451), (531, 395, 475, 487), (360, 356, 436, 430), (530, 531, 487, 486), (385, 387, 450, 453), (400, 402, 470, 467), (529, 530, 486, 485), (372, 374, 419, 412), (357, 361, 429, 435), (401, 399, 466, 469), (394, 529, 485, 473), (366, 364, 418, 408), (388, 386, 451, 448), (380, 528, 484, 457), (379, 377, 427, 433), (528, 526, 482, 484), (365, 367, 405, 417), (387, 389, 447, 450), (524, 528, 380, 357), (445, 443, 442, 459, 458, 462, 411, 410, 414, 409, 407, 406), (405, 406, 407, 404), (404, 407, 409, 408), (411, 412, 413, 410), (410, 413, 415, 414), (417, 405, 404, 416), (416, 404, 408, 418), (412, 419, 420, 413), (413, 420, 421, 415), (423, 417, 416, 422), (422, 416, 418, 424), (419, 425, 426, 420), (420, 426, 427, 421), (429, 423, 422, 428), (428, 422, 424, 430), (425, 431, 432, 426), (426, 432, 433, 427), (435, 429, 428, 434), (434, 428, 430, 436), (431, 437, 438, 432), (432, 438, 439, 433), (441, 442, 443, 440), (440, 443, 445, 444), (447, 441, 440, 446), (446, 440, 444, 448), (450, 447, 446, 449), (449, 446, 448, 451), (453, 450, 449, 452), (452, 449, 451, 454), (456, 453, 452, 455), (455, 452, 454, 457), (459, 460, 461, 458), (458, 461, 463, 462), (460, 464, 465, 461), (461, 465, 466, 463), (464, 467, 468, 465), (465, 468, 469, 466), (467, 470, 471, 468), (468, 471, 472, 469), (470, 473, 474, 471), (471, 474, 475, 472), (437, 476, 477, 438), (438, 477, 478, 439), (480, 435, 434, 479), (479, 434, 436, 481), (483, 456, 455, 482), (482, 455, 457, 484), (473, 485, 486, 474), (474, 486, 487, 475), (525, 523, 479, 481), (362, 360, 430, 424), (393, 368, 411, 462), (356, 525, 481, 436), (390, 388, 448, 444), (376, 378, 431, 425), (373, 369, 414, 415), (526, 527, 483, 482), (399, 397, 463, 466), (527, 381, 456, 483), (398, 400, 467, 464), (510, 497, 496, 511), (506, 489, 488, 507), (490, 495, 494, 491), (498, 503, 502, 499), (500, 519, 518, 501), (492, 515, 514, 493), (516, 509, 508, 517), (512, 505, 504, 513), (403, 378, 501, 518), (361, 384, 511, 496), (399, 374, 493, 514), (367, 365, 488, 489), (377, 379, 502, 503), (379, 360, 499, 502), (376, 401, 519, 500), (402, 400, 516, 517), (385, 402, 517, 508), (364, 366, 490, 491), (390, 367, 489, 506), (387, 385, 508, 509), (396, 391, 505, 512), (374, 372, 492, 493), (400, 387, 509, 516), (366, 373, 495, 490), (389, 398, 513, 504), (398, 396, 512, 513), (384, 386, 510, 511), (401, 403, 518, 519), (363, 361, 496, 497), (391, 389, 504, 505), (373, 375, 494, 495), (386, 363, 497, 510), (354, 355, 521, 520), (355, 353, 522, 521), (349, 347, 524, 523), (348, 349, 523, 525), (346, 344, 527, 526), (345, 346, 526, 528), (351, 352, 530, 529), (352, 350, 531, 530), (347, 345, 528, 524), (344, 351, 529, 527), (353, 348, 525, 522), (350, 354, 520, 531), (539, 538, 540, 536, 535, 537, 534, 533, 532, 543, 542, 541), (345, 347, 536, 540), (346, 345, 540, 538), (347, 349, 535, 536), (351, 344, 539, 541), (352, 351, 541, 542), (349, 348, 537, 535), (348, 353, 534, 537), (355, 354, 532, 533), (350, 352, 542, 543), (344, 346, 538, 539), (354, 350, 543, 532), (565, 552, 553, 558), (563, 544, 547, 548), (562, 554, 555, 567), (558, 553, 554, 562), (561, 550, 551, 556), (567, 555, 550, 561), (556, 551, 552, 565), (561, 556, 549, 560), (565, 558, 559, 564), (558, 562, 563, 559), (567, 561, 560, 544), (556, 565, 564, 549), (562, 567, 544, 563), (549, 564, 557, 545), (559, 563, 548, 566), (544, 560, 546, 547), (560, 549, 545, 546), (564, 559, 566, 557), (550, 546, 545, 551), (555, 547, 546, 550), (554, 548, 547, 555), (553, 566, 548, 554), (552, 557, 566, 553), (551, 545, 557, 552)])
me_cube_001_curve_001.polygons.foreach_set('use_smooth', [0, 0, 0, 0, 0, 0, 0, 0, 0, 0, 0, 0, 0, 0, 0, 0, 0, 0, 0, 0, 0, 0, 0, 0, 0, 0, 0, 0, 0, 0, 0, 0, 0, 0, 0, 0, 0, 0, 0, 0, 0, 0, 0, 0, 0, 0, 0, 0, 1, 1, 1, 1, 1, 1, 1, 1, 1, 1, 1, 1, 1, 1, 1, 1, 1, 1, 1, 1, 1, 1, 1, 1, 1, 1, 1, 1, 1, 1, 1, 1, 1, 1, 1, 1, 1, 1, 1, 1, 1, 1, 1, 1, 1, 1, 1, 1, 1, 1, 1, 1, 1, 1, 1, 1, 1, 1, 1, 1, 1, 1, 1, 1, 1, 1, 1, 1, 1, 1, 1, 1, 1, 1, 1, 1, 1, 1, 1, 1, 1, 1, 1, 1, 1, 1, 1, 1, 1, 1, 1, 1, 1, 1, 1, 1, 1, 1, 1, 1, 1, 1, 1, 1, 1, 1, 1, 1, 1, 1, 1, 1, 1, 1, 1, 1, 1, 1, 1, 1, 1, 1, 1, 1, 1, 1, 1, 1, 1, 1, 1, 1, 1, 1, 1, 1, 1, 1, 1, 1, 1, 1, 1, 1, 1, 1, 1, 1, 1, 1, 1, 1, 1, 1, 1, 1, 1, 1, 1, 1, 1, 1, 1, 1, 1, 1, 1, 1, 1, 1, 1, 1, 1, 1, 1, 1, 1, 1, 1, 1, 1, 1, 1, 1, 1, 1, 1, 1, 1, 1, 1, 1, 1, 1, 1, 1, 1, 1, 1, 1, 1, 1, 1, 1, 1, 1, 1, 1, 1, 1, 1, 1, 1, 1, 1, 1, 1, 1, 1, 1, 1, 1, 1, 1, 1, 1, 1, 1, 1, 1, 1, 1, 1, 1, 1, 1, 1, 1, 1, 1, 1, 1, 1, 1, 1, 1, 1, 1, 1, 1, 1, 1, 1, 1, 1, 1, 1, 1, 1, 1, 1, 1, 1, 1, 1, 1, 1, 1, 1, 1, 1, 1, 1, 1, 1, 1, 1, 1, 1, 1, 1, 1, 1, 1, 1, 1, 1, 1, 1, 1, 1, 1, 1, 1, 1, 1, 1, 1, 1, 1, 1, 1, 1, 1, 1, 1, 1, 1, 1, 1, 1, 1, 1, 1, 1, 1, 1, 1, 1, 1, 1, 1, 1, 1, 1, 1, 1, 1, 1, 1, 1, 1, 1, 1, 1, 1, 1, 1, 1, 1, 1, 1, 1, 1, 1, 1, 1, 1, 1, 1, 1, 1, 1, 1, 1, 1, 1, 1, 1, 1, 1, 1, 1, 1, 1, 1, 1, 1, 1, 1, 1, 1, 1, 1, 1, 1, 1, 1, 1, 1, 1, 1, 1, 1, 1, 1, 1, 1, 1, 1, 1, 1, 1, 1, 1, 1, 1, 1, 1, 1, 1, 1, 1, 1, 1, 1, 1, 1, 1, 1, 1, 1, 1, 1, 1, 1, 1, 1, 1, 1, 1, 1, 1, 1, 1, 1, 1, 1, 1, 1, 1, 1, 1, 1, 1, 1, 1, 1, 1, 1, 1, 1, 1, 1, 1, 1, 1, 1, 1, 1, 1, 1, 1, 1, 1, 1, 1, 1, 1, 1, 1, 1, 1, 1, 1, 1, 1, 1, 1, 1, 1, 1, 1, 1, 1, 1, 0, 0, 0, 0, 0, 0, 0, 0, 0, 0, 0, 0, 0, 0, 0, 0, 0, 0, 0, 0, 0, 0, 0, 0])
me_cube_001_curve_001.polygons.foreach_set('material_index', [1, 1, 1, 1, 1, 1, 1, 1, 1, 1, 1, 1, 1, 1, 1, 1, 1, 1, 1, 1, 1, 1, 1, 1, 1, 1, 1, 1, 1, 1, 1, 1, 1, 1, 1, 1, 1, 1, 1, 1, 1, 1, 1, 1, 1, 1, 1, 1, 0, 0, 1, 0, 0, 0, 1, 0, 1, 0, 0, 0, 1, 0, 0, 1, 1, 1, 1, 1, 1, 1, 0, 0, 1, 1, 0, 1, 0, 0, 0, 1, 1, 0, 1, 1, 0, 0, 1, 1, 1, 1, 1, 1, 1, 1, 1, 1, 1, 1, 0, 0, 0, 0, 1, 1, 1, 1, 0, 0, 0, 0, 1, 1, 1, 1, 1, 1, 1, 1, 1, 1, 1, 1, 1, 1, 1, 1, 1, 1, 1, 1, 0, 1, 1, 1, 1, 1, 1, 1, 1, 1, 1, 1, 0, 0, 0, 0, 0, 0, 0, 0, 0, 0, 0, 0, 0, 0, 0, 0, 1, 1, 1, 1, 0, 0, 0, 0, 1, 1, 1, 1, 1, 1, 1, 1, 1, 1, 1, 1, 0, 0, 0, 0, 1, 1, 1, 1, 0, 0, 0, 0, 1, 1, 1, 1, 1, 1, 1, 1, 1, 1, 1, 1, 1, 1, 1, 1, 1, 1, 1, 1, 1, 1, 1, 1, 1, 1, 1, 1, 1, 1, 1, 1, 1, 1, 1, 1, 0, 0, 0, 0, 1, 1, 1, 1, 1, 1, 1, 1, 1, 1, 1, 1, 1, 1, 1, 1, 1, 1, 1, 1, 1, 1, 1, 1, 1, 1, 1, 1, 1, 1, 1, 1, 1, 1, 1, 1, 1, 1, 1, 1, 1, 1, 1, 1, 1, 1, 1, 1, 1, 1, 1, 1, 1, 1, 1, 1, 1, 1, 1, 1, 1, 1, 1, 1, 1, 1, 1, 1, 1, 1, 1, 1, 1, 1, 1, 1, 1, 1, 1, 1, 0, 0, 0, 0, 1, 1, 0, 0, 0, 0, 0, 0, 0, 0, 0, 0, 0, 1, 0, 0, 0, 1, 0, 0, 0, 0, 0, 1, 0, 1, 0, 1, 0, 0, 0, 1, 0, 1, 0, 0, 0, 1, 0, 1, 1, 1, 0, 0, 0, 1, 1, 1, 1, 1, 1, 1, 1, 1, 1, 1, 1, 1, 1, 1, 1, 1, 1, 1, 1, 1, 1, 1, 1, 1, 1, 1, 1, 1, 1, 1, 1, 1, 1, 1, 1, 1, 1, 1, 1, 1, 1, 1, 1, 1, 1, 1, 1, 0, 1, 1, 1, 1, 1, 1, 1, 1, 1, 1, 1, 1, 1, 1, 1, 1, 1, 1, 1, 1, 1, 1, 1, 1, 1, 1, 1, 1, 1, 1, 1, 1, 1, 1, 1, 1, 1, 1, 1, 1, 1, 1, 1, 1, 1, 1, 1, 1, 1, 1, 1, 1, 1, 1, 1, 1, 1, 1, 1, 1, 1, 1, 1, 1, 1, 1, 1, 1, 1, 1, 1, 1, 1, 1, 1, 1, 1, 1, 1, 1, 1, 1, 1, 1, 1, 1, 1, 1, 1, 1, 1, 1, 0, 0, 0, 0, 0, 0, 0, 0, 0, 0, 0, 0, 0, 0, 0, 0, 0, 0, 0, 0, 0, 0, 0, 0, 2, 2, 2, 2, 2, 2, 2, 2, 2, 2, 2, 2, 2, 2, 2, 2, 2, 2, 2, 2, 2, 2, 2, 2])
_k = set([(48, 49), (48, 77), (48, 124), (49, 82), (49, 245), (50, 52), (50, 59), (50, 102), (51, 55), (51, 97), (51, 322), (52, 53), (52, 251), (53, 60), (53, 137), (54, 55), (54, 132), (54, 321), (55, 149), (56, 63), (57, 68), (59, 72), (59, 159), (60, 65), (60, 158), (62, 75), (65, 89), (65, 226), (66, 77), (66, 86), (66, 114), (69, 74), (71, 78), (71, 95), (71, 252), (72, 92), (72, 183), (77, 126), (78, 82), (78, 171), (80, 81), (80, 141), (80, 323), (81, 83), (81, 248), (82, 224), (83, 219), (83, 325), (84, 85), (84, 88), (84, 240), (85, 191), (85, 327), (86, 87), (86, 113), (87, 89), (87, 244), (88, 202), (88, 328), (89, 199), (90, 91), (90, 94), (90, 233), (91, 204), (91, 330), (92, 93), (92, 105), (93, 95), (93, 207), (94, 215), (94, 331), (95, 210), (96, 97), (96, 100), (96, 150), (96, 163), (97, 98), (97, 149), (98, 181), (98, 265), (98, 322), (99, 100), (99, 101), (99, 144), (99, 148), (100, 147), (100, 162), (101, 161), (101, 266), (102, 143), (102, 159), (102, 251), (103, 106), (103, 143), (103, 160), (103, 293), (104, 105), (104, 106), (104, 107), (104, 238), (105, 183), (105, 207), (106, 108), (106, 294), (107, 108), (107, 206), (107, 208), (108, 271), (109, 161), (109, 182), (109, 206), (109, 270), (110, 182), (110, 205), (110, 206), (110, 235), (111, 112), (111, 162), (111, 205), (111, 256), (112, 203), (112, 273), (113, 114), (113, 194), (113, 244), (114, 275), (115, 117), (115, 125), (115, 194), (115, 274), (116, 118), (116, 176), (116, 193), (116, 196), (117, 193), (117, 277), (118, 175), (118, 192), (118, 197), (119, 120), (119, 140), (119, 164), (119, 247), (120, 142), (120, 152), (120, 165), (121, 123), (121, 139), (121, 140), (121, 153), (122, 140), (122, 164), (122, 176), (122, 299), (123, 125), (123, 298), (124, 126), (124, 139), (124, 245), (125, 139), (125, 301), (126, 300), (127, 128), (127, 138), (127, 177), (127, 282), (128, 135), (128, 285), (129, 133), (129, 157), (129, 287), (130, 132), (130, 134), (130, 150), (130, 155), (131, 132), (131, 231), (131, 258), (131, 321), (132, 149), (133, 134), (133, 136), (133, 148), (134, 147), (134, 156), (135, 136), (135, 138), (135, 250), (136, 157), (136, 249), (137, 138), (137, 158), (137, 251), (138, 146), (139, 154), (140, 246), (141, 142), (141, 167), (141, 248), (142, 151), (142, 166), (143, 145), (143, 146), (144, 145), (144, 161), (144, 249), (145, 160), (145, 250), (146, 250), (146, 251), (147, 148), (147, 150), (148, 249), (149, 150), (151, 152), (151, 218), (151, 248), (152, 221), (152, 247), (153, 154), (153, 188), (153, 246), (154, 225), (154, 245), (155, 156), (155, 259), (156, 179), (156, 286), (157, 228), (157, 284), (158, 283), (159, 292), (160, 268), (161, 269), (162, 163), (162, 267), (163, 264), (164, 280), (165, 166), (165, 174), (165, 281), (166, 302), (167, 172), (167, 303), (167, 323), (168, 185), (168, 217), (168, 221), (168, 288), (169, 220), (169, 222), (169, 289), (170, 184), (170, 223), (170, 225), (170, 262), (171, 224), (171, 263), (172, 191), (172, 304), (172, 327), (173, 174), (173, 190), (173, 305), (174, 192), (174, 278), (175, 176), (175, 279), (176, 276), (177, 198), (177, 227), (177, 311), (178, 201), (178, 228), (178, 306), (179, 180), (179, 230), (179, 307), (180, 232), (180, 260), (181, 204), (181, 272), (181, 330), (182, 257), (183, 295), (184, 239), (184, 253), (184, 313), (185, 186), (185, 213), (185, 317), (186, 214), (186, 318), (187, 215), (187, 216), (187, 319), (187, 331), (188, 189), (188, 223), (188, 225), (189, 220), (189, 222), (189, 246), (190, 191), (190, 192), (190, 241), (191, 240), (192, 242), (193, 194), (193, 243), (194, 195), (195, 198), (195, 243), (195, 244), (196, 197), (196, 200), (196, 243), (197, 201), (197, 242), (198, 199), (198, 229), (199, 226), (199, 244), (200, 201), (200, 228), (200, 229), (201, 230), (202, 231), (202, 232), (202, 240), (203, 204), (203, 205), (203, 209), (204, 233), (205, 234), (206, 236), (207, 210), (207, 238), (208, 211), (208, 236), (208, 238), (209, 214), (209, 233), (209, 234), (210, 239), (210, 252), (211, 237), (211, 239), (211, 253), (212, 213), (212, 235), (212, 237), (212, 255), (213, 214), (213, 234), (214, 215), (215, 233), (216, 219), (216, 290), (216, 325), (217, 218), (217, 291), (218, 219), (218, 221), (219, 248), (220, 221), (220, 247), (222, 254), (222, 296), (223, 297), (224, 225), (224, 245), (226, 310), (227, 229), (227, 308), (228, 309), (229, 243), (230, 232), (230, 242), (231, 261), (231, 328), (232, 241), (234, 235), (235, 236), (236, 237), (237, 254), (238, 239), (240, 241), (241, 242), (246, 247), (249, 250), (252, 312), (253, 314), (254, 255), (254, 315), (255, 316), (256, 257), (256, 267), (257, 266), (258, 259), (258, 261), (259, 260), (260, 261), (262, 263), (262, 313), (263, 312), (264, 265), (264, 273), (265, 272), (266, 267), (268, 269), (268, 271), (269, 270), (270, 271), (272, 273), (274, 275), (274, 301), (275, 300), (276, 277), (276, 299), (277, 298), (278, 279), (278, 281), (279, 280), (280, 281), (282, 283), (282, 311), (283, 310), (284, 285), (284, 309), (285, 308), (286, 287), (286, 307), (287, 306), (288, 289), (288, 317), (289, 316), (290, 291), (290, 319), (291, 318), (292, 293), (292, 295), (293, 294), (294, 295), (296, 297), (296, 315), (297, 314), (298, 299), (300, 301), (302, 303), (302, 305), (303, 304), (304, 305), (306, 307), (308, 309), (310, 311), (312, 313), (314, 315), (316, 317), (318, 319), (321, 328), (322, 330), (323, 327), (325, 331), (333, 340), (334, 342), (335, 339), (337, 343), (344, 346), (344, 351), (345, 346), (345, 347), (347, 349), (348, 349), (348, 353), (350, 352), (350, 354), (351, 352), (353, 355), (354, 355), (356, 360), (356, 436), (357, 361), (357, 435), (358, 366), (358, 369), (358, 409), (359, 367), (359, 382), (359, 406), (360, 362), (360, 379), (360, 499), (361, 363), (361, 384), (361, 496), (362, 364), (362, 377), (362, 498), (363, 365), (363, 386), (363, 497), (364, 366), (364, 375), (364, 491), (365, 367), (365, 388), (365, 488), (366, 373), (366, 490), (367, 390), (367, 489), (368, 372), (368, 393), (368, 411), (369, 373), (369, 414), (370, 378), (370, 437), (371, 379), (371, 439), (372, 374), (372, 397), (372, 492), (373, 375), (373, 495), (374, 376), (374, 399), (374, 493), (375, 377), (375, 494), (376, 378), (376, 401), (376, 500), (377, 379), (377, 503), (378, 403), (378, 501), (379, 502), (380, 384), (380, 457), (381, 385), (381, 456), (382, 390), (382, 445), (383, 391), (383, 392), (383, 442), (384, 386), (384, 511), (385, 387), (385, 402), (385, 508), (386, 388), (386, 510), (387, 389), (387, 400), (387, 509), (388, 390), (388, 507), (389, 391), (389, 398), (389, 504), (390, 506), (391, 396), (391, 505), (392, 396), (392, 459), (393, 397), (393, 462), (394, 402), (394, 473), (395, 403), (395, 475), (396, 398), (396, 512), (397, 399), (397, 515), (398, 400), (398, 513), (399, 401), (399, 514), (400, 402), (400, 516), (401, 403), (401, 519), (402, 517), (403, 518), (405, 406), (405, 417), (406, 445), (408, 409), (408, 418), (409, 414), (411, 412), (411, 462), (412, 419), (414, 415), (415, 421), (417, 423), (418, 424), (419, 425), (421, 427), (422, 428), (423, 429), (424, 430), (425, 431), (426, 432), (427, 433), (428, 434), (429, 435), (430, 436), (431, 437), (432, 438), (433, 439), (434, 479), (438, 477), (441, 442), (441, 447), (442, 459), (444, 445), (444, 448), (447, 450), (448, 451), (449, 452), (450, 453), (451, 454), (452, 455), (453, 456), (454, 457), (455, 482), (459, 460), (460, 464), (462, 463), (463, 466), (464, 467), (466, 469), (467, 470), (468, 471), (469, 472), (470, 473), (471, 474), (472, 475), (474, 486), (477, 521), (479, 523), (482, 526), (486, 530), (488, 489), (488, 507), (489, 506), (490, 491), (490, 495), (491, 494), (492, 493), (492, 515), (493, 514), (494, 495), (496, 497), (496, 511), (497, 510), (498, 499), (498, 503), (499, 502), (500, 501), (500, 519), (501, 518), (502, 503), (504, 505), (504, 513), (505, 512), (506, 507), (508, 509), (508, 517), (509, 516), (510, 511), (512, 513), (514, 515), (516, 517), (518, 519), (520, 521), (520, 531), (521, 522), (522, 525), (523, 524), (523, 525), (524, 528), (526, 527), (526, 528), (527, 529), (529, 530), (530, 531), (532, 533), (532, 543), (533, 534), (534, 537), (535, 536), (535, 537), (536, 540), (538, 539), (538, 540), (539, 541), (541, 542), (542, 543)])
me_cube_001_curve_001.attributes.new('sharp_edge', 'BOOLEAN', 'EDGE').data.foreach_set('value', [ (min(e.vertices), max(e.vertices)) in _k for e in me_cube_001_curve_001.edges])
_k = {(359, 367): 1.0, (358, 366): 1.0, (368, 372): 1.0, (369, 373): 1.0, (369, 414): 1.0, (363, 365): 1.0, (393, 462): 1.0, (479, 523): 1.0, (362, 364): 1.0, (374, 376): 1.0, (368, 411): 1.0, (375, 377): 1.0, (382, 445): 1.0, (361, 363): 1.0, (358, 409): 1.0, (360, 362): 1.0, (376, 378): 1.0, (477, 521): 1.0, (392, 459): 1.0, (377, 379): 1.0, (357, 361): 1.0, (356, 360): 1.0, (370, 378): 1.0, (383, 442): 1.0, (359, 406): 1.0, (371, 379): 1.0, (371, 439): 1.0, (383, 391): 1.0, (381, 456): 1.0, (382, 390): 1.0, (370, 437): 1.0, (387, 389): 1.0, (395, 475): 1.0, (386, 388): 1.0, (356, 436): 1.0, (385, 387): 1.0, (384, 386): 1.0, (381, 385): 1.0, (486, 530): 1.0, (380, 384): 1.0, (392, 396): 1.0, (357, 435): 1.0, (393, 397): 1.0, (394, 473): 1.0, (398, 400): 1.0, (399, 401): 1.0, (400, 402): 1.0, (380, 457): 1.0, (401, 403): 1.0, (394, 402): 1.0, (482, 526): 1.0, (395, 403): 1.0, (520, 521): 1.0, (521, 522): 1.0, (523, 524): 1.0, (523, 525): 1.0, (526, 527): 1.0, (526, 528): 1.0, (529, 530): 1.0, (530, 531): 1.0, (524, 528): 1.0, (527, 529): 1.0, (522, 525): 1.0, (520, 531): 1.0, (361, 384): 1.0, (360, 379): 1.0, (359, 382): 1.0, (367, 390): 1.0, (358, 369): 1.0, (366, 373): 1.0, (383, 392): 1.0, (368, 393): 1.0, (363, 386): 1.0, (362, 377): 1.0, (365, 388): 1.0, (364, 375): 1.0, (372, 397): 1.0, (378, 403): 1.0, (374, 399): 1.0, (376, 401): 1.0, (385, 402): 1.0, (391, 396): 1.0, (387, 400): 1.0, (389, 398): 1.0, (405, 406): 1.0, (408, 409): 1.0, (411, 412): 1.0, (414, 415): 1.0, (405, 417): 1.0, (408, 418): 1.0, (412, 419): 1.0, (415, 421): 1.0, (417, 423): 1.0, (418, 424): 1.0, (419, 425): 1.0, (421, 427): 1.0, (423, 429): 1.0, (422, 428): 1.0, (424, 430): 1.0, (425, 431): 1.0, (426, 432): 1.0, (427, 433): 1.0, (429, 435): 1.0, (428, 434): 1.0, (430, 436): 1.0, (431, 437): 1.0, (432, 438): 1.0, (433, 439): 1.0, (441, 442): 1.0, (444, 445): 1.0, (441, 447): 1.0, (444, 448): 1.0, (447, 450): 1.0, (448, 451): 1.0, (450, 453): 1.0, (449, 452): 1.0, (451, 454): 1.0, (453, 456): 1.0, (452, 455): 1.0, (454, 457): 1.0, (459, 460): 1.0, (462, 463): 1.0, (460, 464): 1.0, (463, 466): 1.0, (464, 467): 1.0, (466, 469): 1.0, (467, 470): 1.0, (468, 471): 1.0, (469, 472): 1.0, (470, 473): 1.0, (471, 474): 1.0, (472, 475): 1.0, (438, 477): 1.0, (434, 479): 1.0, (455, 482): 1.0, (474, 486): 1.0, (406, 445): 1.0, (409, 414): 1.0, (442, 459): 1.0, (411, 462): 1.0, (488, 489): 1.0, (490, 491): 1.0, (492, 493): 1.0, (494, 495): 1.0, (496, 497): 1.0, (498, 499): 1.0, (500, 501): 1.0, (502, 503): 1.0, (504, 505): 1.0, (506, 507): 1.0, (508, 509): 1.0, (510, 511): 1.0, (512, 513): 1.0, (514, 515): 1.0, (516, 517): 1.0, (518, 519): 1.0, (496, 511): 1.0, (499, 502): 1.0, (489, 506): 1.0, (490, 495): 1.0, (497, 510): 1.0, (498, 503): 1.0, (488, 507): 1.0, (491, 494): 1.0, (492, 515): 1.0, (501, 518): 1.0, (493, 514): 1.0, (500, 519): 1.0, (508, 517): 1.0, (505, 512): 1.0, (509, 516): 1.0, (504, 513): 1.0, (377, 503): 1.0, (362, 498): 1.0, (360, 499): 1.0, (390, 506): 1.0, (388, 507): 1.0, (399, 514): 1.0, (397, 515): 1.0, (365, 488): 1.0, (376, 500): 1.0, (378, 501): 1.0, (364, 491): 1.0, (375, 494): 1.0, (372, 492): 1.0, (403, 518): 1.0, (384, 511): 1.0, (361, 496): 1.0, (374, 493): 1.0, (367, 489): 1.0, (379, 502): 1.0, (401, 519): 1.0, (400, 516): 1.0, (402, 517): 1.0, (385, 508): 1.0, (366, 490): 1.0, (387, 509): 1.0, (391, 505): 1.0, (396, 512): 1.0, (373, 495): 1.0, (398, 513): 1.0, (389, 504): 1.0, (386, 510): 1.0, (363, 497): 1.0, (354, 355): 1.0, (353, 355): 1.0, (347, 349): 1.0, (348, 349): 1.0, (344, 346): 1.0, (345, 346): 1.0, (351, 352): 1.0, (350, 352): 1.0, (345, 347): 1.0, (344, 351): 1.0, (348, 353): 1.0, (350, 354): 1.0, (532, 533): 1.0, (533, 534): 1.0, (535, 536): 1.0, (535, 537): 1.0, (538, 539): 1.0, (538, 540): 1.0, (541, 542): 1.0, (542, 543): 1.0, (536, 540): 1.0, (539, 541): 1.0, (534, 537): 1.0, (532, 543): 1.0}
me_cube_001_curve_001.attributes.new('crease_edge', 'FLOAT', 'EDGE').data.foreach_set('value', [_k.get((min(e.vertices), max(e.vertices)), 0.0) for e in me_cube_001_curve_001.edges])
_uv = me_cube_001_curve_001.uv_layers.new(name='UVMap')
_uv.uv.foreach_set('vector', [0.1492, 0.8103, 0.1529, 0.8192, 0.1491, 0.8192, 0.1461, 0.8124, 0.1524, 0.8082, 0.1567, 0.8192, 0.1529, 0.8192, 0.1492, 0.8103, 0.9066, 0.6667, 0.9103, 0.6756, 0.9077, 0.6783, 0.903, 0.6675, 0.9104, 0.666, 0.9131, 0.673, 0.9103, 0.6756, 0.9066, 0.6667, 0.1529, 0.8192, 0.1492, 0.8281, 0.1461, 0.826, 0.1491, 0.8192, 0.1567, 0.8192, 0.1524, 0.8302, 0.1492, 0.8281, 0.1529, 0.8192, 0.9103, 0.6756, 0.9192, 0.6793, 0.9185, 0.683, 0.9077, 0.6783, 0.9131, 0.673, 0.92, 0.6756, 0.9192, 0.6793, 0.9103, 0.6756, 0.373, 0.8073, 0.373, 0.9465, 0.3693, 0.9458, 0.3693, 0.808, 0.3617, 0.8073, 0.3617, 0.948, 0.3579, 0.9473, 0.3579, 0.808, 0.3655, 0.808, 0.3655, 0.9473, 0.3617, 0.948, 0.3617, 0.8073, 0.3693, 0.808, 0.3693, 0.9458, 0.3655, 0.9465, 0.3655, 0.8073, 0.7657, 0.3055, 0.7694, 0.3144, 0.7656, 0.3144, 0.7626, 0.3076, 0.7689, 0.3034, 0.7732, 0.3144, 0.7694, 0.3144, 0.7657, 0.3055, 0.9363, 0.3314, 0.9275, 0.3351, 0.9247, 0.3324, 0.9356, 0.3277, 0.937, 0.3351, 0.9301, 0.3378, 0.9275, 0.3351, 0.9363, 0.3314, 0.7694, 0.3144, 0.7657, 0.3233, 0.7626, 0.3212, 0.7656, 0.3144, 0.7732, 0.3144, 0.7689, 0.3254, 0.7657, 0.3233, 0.7694, 0.3144, 0.9275, 0.3351, 0.9238, 0.344, 0.92, 0.3433, 0.9247, 0.3324, 0.9301, 0.3378, 0.9274, 0.3447, 0.9238, 0.344, 0.9275, 0.3351, 0.007564, 0.6741, 0.007564, 0.9969, 0.003818, 0.9962, 0.003818, 0.6749, 0.8959, 0.9715, 0.8959, 0.6473, 0.8997, 0.648, 0.8997, 0.9707, 0.9238, 0.344, 0.9238, 0.6667, 0.92, 0.6675, 0.92, 0.3433, 0.003818, 0.6749, 0.003818, 0.9962, -1.594e-09, 0.9969, 2.277e-08, 0.6741, 0.77, 0.3013, 0.7663, 0.2924, 0.7701, 0.2924, 0.7732, 0.2992, 0.7669, 0.3034, 0.7626, 0.2924, 0.7663, 0.2924, 0.77, 0.3013, 0.9238, 0.6667, 0.9275, 0.6756, 0.9247, 0.6783, 0.92, 0.6675, 0.9274, 0.666, 0.9301, 0.673, 0.9275, 0.6756, 0.9238, 0.6667, 0.7663, 0.2924, 0.77, 0.2835, 0.7732, 0.2856, 0.7701, 0.2924, 0.7626, 0.2924, 0.7669, 0.2814, 0.77, 0.2835, 0.7663, 0.2924, 0.9275, 0.6756, 0.9363, 0.6793, 0.9356, 0.683, 0.9247, 0.6783, 0.9301, 0.673, 0.937, 0.6756, 0.9363, 0.6793, 0.9275, 0.6756, 0.373, 0.9465, 0.373, 0.8073, 0.3768, 0.808, 0.3768, 0.9458, 0.3541, 0.948, 0.3541, 0.8073, 0.3579, 0.808, 0.3579, 0.9473, 0.3503, 0.9473, 0.3503, 0.808, 0.3541, 0.8073, 0.3541, 0.948, 0.3768, 0.9458, 0.3768, 0.808, 0.3806, 0.8073, 0.3806, 0.9465, 0.1429, 0.8281, 0.1392, 0.8192, 0.143, 0.8192, 0.1461, 0.826, 0.1398, 0.8302, 0.1355, 0.8192, 0.1392, 0.8192, 0.1429, 0.8281, 0.9192, 0.3314, 0.9103, 0.3351, 0.9077, 0.3324, 0.9185, 0.3277, 0.92, 0.3351, 0.9131, 0.3378, 0.9103, 0.3351, 0.9192, 0.3314, 0.1392, 0.8192, 0.1429, 0.8103, 0.1461, 0.8124, 0.143, 0.8192, 0.1355, 0.8192, 0.1398, 0.8082, 0.1429, 0.8103, 0.1392, 0.8192, 0.9103, 0.3351, 0.9066, 0.344, 0.903, 0.3433, 0.9077, 0.3324, 0.9131, 0.3378, 0.9104, 0.3447, 0.9066, 0.344, 0.9103, 0.3351, 0.8362, 0.6499, 0.8362, 0.9726, 0.8324, 0.9719, 0.8324, 0.6506, 0.9922, 0.3242, 0.9922, 1.236e-09, 0.9959, 0.0007378, 0.9959, 0.3235, 0.9883, 0.3235, 0.9883, 0.0007378, 0.9922, 1.236e-09, 0.9922, 0.3242, 0.9104, 0.3447, 0.9104, 0.666, 0.9066, 0.6667, 0.9066, 0.344, 0.001051, 0.01523, 0.005203, 0.005203, 0.01523, 0.001051, 0.1513, 0.001051, 0.1613, 0.005203, 0.1655, 0.01523, 0.1655, 0.3348, 0.1613, 0.3448, 0.1513, 0.3489, 0.01523, 0.3489, 0.005203, 0.3448, 0.001051, 0.3348, 0.2714, 0.7094, 0.2714, 0.7316, 0.2704, 0.7316, 0.2704, 0.7094, 0.2288, 0.8287, 0.2288, 0.8021, 0.2392, 0.8021, 0.2392, 0.8286, 0.2714, 0.6742, 0.2714, 0.7007, 0.2704, 0.7007, 0.2704, 0.6741, 0.7772, 0.2771, 0.7772, 0.2814, 0.6417, 0.2814, 0.6417, 0.2771, 0.8526, 0.3195, 0.8303, 0.3195, 0.8303, -1.098e-08, 0.8526, -9.301e-09, 0.2496, 0.6742, 0.2496, 0.7007, 0.2392, 0.7007, 0.2392, 0.6741, 0.3279, 0.3448, 0.332, 0.3348, 0.3331, 0.3352, 0.3287, 0.3456, 0.1613, 0.3448, 0.1655, 0.3348, 0.1665, 0.3352, 0.1621, 0.3456, 0.1818, 0.001051, 0.1717, 0.005203, 0.1709, 0.004399, 0.1813, -4.727e-09, 0.005203, 0.005203, 0.001051, 0.01523, 1.117e-09, 0.01479, 0.004399, 0.004399, 0.001051, 0.3348, 0.005203, 0.3448, 0.004399, 0.3456, 2.531e-08, 0.3352, 0.1676, 0.3348, 0.1717, 0.3448, 0.1709, 0.3456, 0.1665, 0.3352, 0.332, 0.01523, 0.3279, 0.005203, 0.3287, 0.004399, 0.3331, 0.01479, 0.7787, 0.6682, 0.8053, 0.6682, 0.8053, 0.8043, 0.7787, 0.8043, 0.26, 0.7403, 0.26, 0.7625, 0.2496, 0.7625, 0.2496, 0.7403, 0.3316, 0.8286, 0.3316, 0.8021, 0.3327, 0.8021, 0.3327, 0.8286, 0.1115, 0.7317, 0.1115, 0.7094, 0.1219, 0.7094, 0.1219, 0.7316, 0.208, 0.8021, 0.208, 0.8286, 0.1976, 0.8287, 0.1976, 0.8021, 0.208, 0.7712, 0.208, 0.7934, 0.1976, 0.7935, 0.1976, 0.7712, 0.1323, 0.8021, 0.1323, 0.8287, 0.1219, 0.8286, 0.1219, 0.8021, 0.1323, 0.7712, 0.1323, 0.7935, 0.1219, 0.7934, 0.1219, 0.7712, 0.1613, 0.005203, 0.1513, 0.001051, 0.1517, -1.146e-08, 0.1621, 0.004399, 0.3026, 0.6742, 0.3026, 0.7007, 0.3015, 0.7007, 0.3015, 0.6741, 0.04463, 0.7306, 0.04463, 0.7572, 0.04358, 0.7572, 0.04358, 0.7306, 0.1115, 0.7008, 0.1115, 0.6742, 0.1219, 0.6741, 0.1219, 0.7007, 0.3279, 0.005203, 0.3178, 0.001051, 0.3183, 5.612e-09, 0.3287, 0.004399, 0.1717, 0.3448, 0.1818, 0.3489, 0.1813, 0.35, 0.1709, 0.3456, 0.005203, 0.3448, 0.01523, 0.3489, 0.01479, 0.35, 0.004399, 0.3456, 0.2693, 0.8286, 0.2693, 0.8021, 0.2704, 0.8021, 0.2704, 0.8286, 0.1717, 0.005203, 0.1676, 0.01523, 0.1665, 0.01479, 0.1709, 0.004399, 0.2901, 0.8286, 0.2901, 0.8021, 0.2911, 0.8021, 0.2911, 0.8286, 0.2288, 0.7007, 0.2288, 0.6742, 0.2392, 0.6741, 0.2392, 0.7007, 0.01523, 0.001051, 0.005203, 0.005203, 0.004399, 0.004399, 0.01479, -1.117e-09, 0.2184, 0.8021, 0.2184, 0.8287, 0.208, 0.8286, 0.208, 0.8021, 0.1513, 0.3489, 0.1613, 0.3448, 0.1621, 0.3456, 0.1517, 0.35, 0.3178, 0.3489, 0.3279, 0.3448, 0.3287, 0.3456, 0.3183, 0.35, 0.1655, 0.01523, 0.1613, 0.005203, 0.1621, 0.004399, 0.1665, 0.01479, 0.2184, 0.7094, 0.2184, 0.7317, 0.208, 0.7316, 0.208, 0.7094, 0.2184, 0.7403, 0.2184, 0.7626, 0.208, 0.7625, 0.208, 0.7403, 0.2184, 0.7712, 0.2184, 0.7935, 0.208, 0.7934, 0.208, 0.7712, 0.2922, 0.8021, 0.2922, 0.8286, 0.2911, 0.8286, 0.2911, 0.8021, 0.2288, 0.7934, 0.2288, 0.7712, 0.2392, 0.7712, 0.2392, 0.7934, 0.2288, 0.7625, 0.2288, 0.7403, 0.2392, 0.7403, 0.2392, 0.7625, 0.2288, 0.7316, 0.2288, 0.7094, 0.2392, 0.7094, 0.2392, 0.7316, 0.3212, 0.7007, 0.3212, 0.6742, 0.3223, 0.6741, 0.3223, 0.7007, 0.04463, 0.7659, 0.04463, 0.7881, 0.04358, 0.7881, 0.04358, 0.7659, 0.04463, 0.7968, 0.04463, 0.819, 0.04358, 0.819, 0.04358, 0.7968, 0.04463, 0.8276, 0.04463, 0.8499, 0.04358, 0.8499, 0.04358, 0.8277, 0.04463, 0.8585, 0.04463, 0.8851, 0.04358, 0.8851, 0.04358, 0.8586, 0.3026, 0.7094, 0.3026, 0.7316, 0.3015, 0.7316, 0.3015, 0.7094, 0.3026, 0.7403, 0.3026, 0.7625, 0.3015, 0.7625, 0.3015, 0.7403, 0.3026, 0.7712, 0.3026, 0.7934, 0.3015, 0.7934, 0.3015, 0.7712, 0.3026, 0.8021, 0.3026, 0.8286, 0.3015, 0.8286, 0.3015, 0.8021, 0.26, 0.7712, 0.26, 0.7934, 0.2496, 0.7934, 0.2496, 0.7712, 0.26, 0.8021, 0.26, 0.8286, 0.2496, 0.8287, 0.2496, 0.8021, 0.26, 0.7094, 0.26, 0.7316, 0.2496, 0.7316, 0.2496, 0.7094, 0.26, 0.6741, 0.26, 0.7007, 0.2496, 0.7007, 0.2496, 0.6742, 0.8971, 0.3195, 0.8749, 0.3195, 0.8749, -7.62e-09, 0.8971, -5.94e-09, 0.903, 0.6473, 0.8807, 0.6473, 0.8807, 0.3277, 0.903, 0.3277, 0.8807, 0.6473, 0.8585, 0.6473, 0.8585, 0.3277, 0.8807, 0.3277, 0.8037, 0.3195, 0.7772, 0.3195, 0.7772, 3.422e-09, 0.8037, 5.429e-09, 0.2901, 0.7934, 0.2901, 0.7712, 0.2911, 0.7712, 0.2911, 0.7934, 0.2901, 0.7625, 0.2901, 0.7403, 0.2911, 0.7403, 0.2911, 0.7625, 0.2901, 0.7316, 0.2901, 0.7094, 0.2911, 0.7094, 0.2911, 0.7316, 0.2901, 0.7007, 0.2901, 0.6742, 0.2911, 0.6741, 0.2911, 0.7007, 0.2922, 0.7094, 0.2911, 0.7094, 0.2911, 0.7007, 0.2922, 0.7007, 0.1323, 0.6742, 0.1323, 0.7008, 0.1219, 0.7007, 0.1219, 0.6741, 0.1323, 0.7094, 0.1323, 0.7317, 0.1219, 0.7316, 0.1219, 0.7094, 0.1323, 0.7403, 0.1323, 0.7626, 0.1219, 0.7625, 0.1219, 0.7403, 0.2288, 0.7094, 0.2288, 0.7316, 0.2184, 0.7316, 0.2184, 0.7094, 0.2288, 0.7403, 0.2288, 0.7625, 0.2184, 0.7625, 0.2184, 0.7403, 0.2288, 0.7712, 0.2288, 0.7934, 0.2184, 0.7934, 0.2184, 0.7712, 0.2288, 0.8021, 0.2288, 0.8287, 0.2184, 0.8286, 0.2184, 0.8021, 0.2288, 0.6742, 0.2288, 0.7007, 0.2184, 0.7007, 0.2184, 0.6741, 0.208, 0.6741, 0.208, 0.7007, 0.1976, 0.7008, 0.1976, 0.6742, 0.208, 0.7094, 0.208, 0.7316, 0.1976, 0.7317, 0.1976, 0.7094, 0.208, 0.7403, 0.208, 0.7625, 0.1976, 0.7626, 0.1976, 0.7403, 0.2496, 0.7094, 0.2496, 0.7316, 0.2392, 0.7316, 0.2392, 0.7094, 0.2496, 0.7403, 0.2496, 0.7625, 0.2392, 0.7625, 0.2392, 0.7403, 0.2496, 0.7712, 0.2496, 0.7934, 0.2392, 0.7934, 0.2392, 0.7712, 0.2496, 0.8021, 0.2496, 0.8287, 0.2392, 0.8286, 0.2392, 0.8021, 0.162, 0.6695, 0.1355, 0.6695, 0.1355, 0.35, 0.162, 0.35, 0.1115, 0.8287, 0.1115, 0.8021, 0.1219, 0.8021, 0.1219, 0.8286, 0.1115, 0.7935, 0.1115, 0.7712, 0.1219, 0.7712, 0.1219, 0.7934, 0.1115, 0.7626, 0.1115, 0.7403, 0.1219, 0.7403, 0.1219, 0.7625, 0.3212, 0.8286, 0.3212, 0.8021, 0.3223, 0.8021, 0.3223, 0.8286, 0.3212, 0.7934, 0.3212, 0.7712, 0.3223, 0.7712, 0.3223, 0.7934, 0.3212, 0.7625, 0.3212, 0.7403, 0.3223, 0.7403, 0.3223, 0.7625, 0.3212, 0.7316, 0.3212, 0.7094, 0.3223, 0.7094, 0.3223, 0.7316, 0.3316, 0.7007, 0.3316, 0.6741, 0.3327, 0.6742, 0.3327, 0.7007, 0.3316, 0.7316, 0.3316, 0.7094, 0.3327, 0.7094, 0.3327, 0.7316, 0.3316, 0.7625, 0.3316, 0.7403, 0.3327, 0.7403, 0.3327, 0.7625, 0.3316, 0.7934, 0.3316, 0.7712, 0.3327, 0.7712, 0.3327, 0.7934, 0.4951, 0.8061, 0.4729, 0.8061, 0.4729, 0.67, 0.4951, 0.67, 0.3553, 0.8073, 0.3331, 0.8073, 0.3331, 0.6712, 0.3553, 0.6712, 0.3776, 0.8073, 0.3553, 0.8073, 0.3553, 0.6712, 0.3776, 0.6712, 0.6313, 0.7877, 0.6047, 0.7877, 0.6047, 0.6516, 0.6313, 0.6516, 0.2693, 0.7934, 0.2693, 0.7712, 0.2704, 0.7712, 0.2704, 0.7934, 0.2693, 0.7625, 0.2693, 0.7403, 0.2704, 0.7403, 0.2704, 0.7625, 0.2693, 0.7316, 0.2693, 0.7094, 0.2704, 0.7094, 0.2704, 0.7316, 0.2693, 0.7007, 0.2693, 0.6742, 0.2704, 0.6741, 0.2704, 0.7007, 0.7522, 0.8043, 0.7256, 0.8043, 0.7256, 0.6682, 0.7522, 0.6682, 0.1976, 0.6695, 0.171, 0.6695, 0.171, 0.35, 0.1976, 0.35, 0.8585, 0.6473, 0.8362, 0.6473, 0.8362, 0.3277, 0.8585, 0.3277, 0.8749, 0.3195, 0.8526, 0.3195, 0.8526, -9.301e-09, 0.8749, -7.62e-09, 0.3776, 0.6712, 0.3999, 0.6712, 0.3999, 0.8073, 0.3776, 0.8073, 0.3999, 0.6712, 0.4221, 0.6712, 0.4221, 0.8073, 0.3999, 0.8073, 0.4221, 0.6712, 0.4444, 0.6712, 0.4444, 0.8073, 0.4221, 0.8073, 0.7522, 0.6682, 0.7787, 0.6682, 0.7787, 0.8043, 0.7522, 0.8043, 0.2922, 0.6742, 0.2922, 0.7007, 0.2911, 0.7007, 0.2911, 0.6741, 0.2922, 0.7094, 0.2922, 0.7316, 0.2911, 0.7316, 0.2911, 0.7094, 0.2922, 0.7403, 0.2922, 0.7625, 0.2911, 0.7625, 0.2911, 0.7403, 0.2922, 0.7712, 0.2922, 0.7934, 0.2911, 0.7934, 0.2911, 0.7712, 0.2714, 0.8021, 0.2714, 0.8286, 0.2704, 0.8286, 0.2704, 0.8021, 0.2714, 0.7712, 0.2714, 0.7934, 0.2704, 0.7934, 0.2704, 0.7712, 0.2714, 0.7403, 0.2714, 0.7625, 0.2704, 0.7625, 0.2704, 0.7403, 0.8303, 0.3195, 0.8037, 0.3195, 0.8037, -1.299e-08, 0.8303, -1.098e-08, 0.2184, 0.6742, 0.2184, 0.7008, 0.208, 0.7007, 0.208, 0.6741, 0.2922, 0.7403, 0.2911, 0.7403, 0.2911, 0.7316, 0.2922, 0.7316, 0.2922, 0.7712, 0.2911, 0.7712, 0.2911, 0.7625, 0.2922, 0.7625, 0.2922, 0.8021, 0.2911, 0.8021, 0.2911, 0.7934, 0.2922, 0.7934, 0.3212, 0.7934, 0.3223, 0.7934, 0.3223, 0.8021, 0.3212, 0.8021, 0.3212, 0.7625, 0.3223, 0.7625, 0.3223, 0.7712, 0.3212, 0.7712, 0.3212, 0.7316, 0.3223, 0.7316, 0.3223, 0.7403, 0.3212, 0.7403, 0.3212, 0.7007, 0.3223, 0.7007, 0.3223, 0.7094, 0.3212, 0.7094, 0.04463, 0.7659, 0.04358, 0.7659, 0.04358, 0.7572, 0.04463, 0.7572, 0.04463, 0.7968, 0.04358, 0.7968, 0.04358, 0.7881, 0.04463, 0.7881, 0.04463, 0.8276, 0.04358, 0.8277, 0.04358, 0.819, 0.04463, 0.819, 0.04463, 0.8585, 0.04358, 0.8586, 0.04358, 0.8499, 0.04463, 0.8499, 0.3026, 0.7094, 0.3015, 0.7094, 0.3015, 0.7007, 0.3026, 0.7007, 0.3026, 0.7403, 0.3015, 0.7403, 0.3015, 0.7316, 0.3026, 0.7316, 0.3026, 0.7712, 0.3015, 0.7712, 0.3015, 0.7625, 0.3026, 0.7625, 0.3026, 0.8021, 0.3015, 0.8021, 0.3015, 0.7934, 0.3026, 0.7934, 0.3316, 0.7934, 0.3327, 0.7934, 0.3327, 0.8021, 0.3316, 0.8021, 0.3316, 0.7625, 0.3327, 0.7625, 0.3327, 0.7712, 0.3316, 0.7712, 0.3316, 0.7316, 0.3327, 0.7316, 0.3327, 0.7403, 0.3316, 0.7403, 0.3316, 0.7007, 0.3327, 0.7007, 0.3327, 0.7094, 0.3316, 0.7094, 0.2714, 0.7094, 0.2704, 0.7094, 0.2704, 0.7007, 0.2714, 0.7007, 0.2714, 0.7403, 0.2704, 0.7403, 0.2704, 0.7316, 0.2714, 0.7316, 0.2714, 0.7712, 0.2704, 0.7712, 0.2704, 0.7625, 0.2714, 0.7625, 0.2714, 0.8021, 0.2704, 0.8021, 0.2704, 0.7934, 0.2714, 0.7934, 0.2901, 0.7934, 0.2911, 0.7934, 0.2911, 0.8021, 0.2901, 0.8021, 0.2901, 0.7625, 0.2911, 0.7625, 0.2911, 0.7712, 0.2901, 0.7712, 0.2901, 0.7316, 0.2911, 0.7316, 0.2911, 0.7403, 0.2901, 0.7403, 0.2901, 0.7007, 0.2911, 0.7007, 0.2911, 0.7094, 0.2901, 0.7094, 0.1323, 0.7094, 0.1219, 0.7094, 0.1219, 0.7007, 0.1323, 0.7008, 0.1323, 0.7403, 0.1219, 0.7403, 0.1219, 0.7316, 0.1323, 0.7317, 0.1323, 0.7712, 0.1219, 0.7712, 0.1219, 0.7625, 0.1323, 0.7626, 0.1323, 0.8021, 0.1219, 0.8021, 0.1219, 0.7934, 0.1323, 0.7935, 0.2288, 0.7094, 0.2184, 0.7094, 0.2184, 0.7007, 0.2288, 0.7007, 0.2288, 0.7403, 0.2184, 0.7403, 0.2184, 0.7316, 0.2288, 0.7316, 0.2288, 0.7712, 0.2184, 0.7712, 0.2184, 0.7625, 0.2288, 0.7625, 0.2288, 0.8021, 0.2184, 0.8021, 0.2184, 0.7934, 0.2288, 0.7934, 0.208, 0.7094, 0.1976, 0.7094, 0.1976, 0.7008, 0.208, 0.7007, 0.208, 0.7403, 0.1976, 0.7403, 0.1976, 0.7317, 0.208, 0.7316, 0.208, 0.7712, 0.1976, 0.7712, 0.1976, 0.7626, 0.208, 0.7625, 0.208, 0.8021, 0.1976, 0.8021, 0.1976, 0.7935, 0.208, 0.7934, 0.2496, 0.7094, 0.2392, 0.7094, 0.2392, 0.7007, 0.2496, 0.7007, 0.2496, 0.7403, 0.2392, 0.7403, 0.2392, 0.7316, 0.2496, 0.7316, 0.2496, 0.7712, 0.2392, 0.7712, 0.2392, 0.7625, 0.2496, 0.7625, 0.2496, 0.8021, 0.2392, 0.8021, 0.2392, 0.7934, 0.2496, 0.7934, 0.1115, 0.7935, 0.1219, 0.7934, 0.1219, 0.8021, 0.1115, 0.8021, 0.1115, 0.7626, 0.1219, 0.7625, 0.1219, 0.7712, 0.1115, 0.7712, 0.1115, 0.7317, 0.1219, 0.7316, 0.1219, 0.7403, 0.1115, 0.7403, 0.1115, 0.7008, 0.1219, 0.7007, 0.1219, 0.7094, 0.1115, 0.7094, 0.2288, 0.7934, 0.2392, 0.7934, 0.2392, 0.8021, 0.2288, 0.8021, 0.2288, 0.7625, 0.2392, 0.7625, 0.2392, 0.7712, 0.2288, 0.7712, 0.2288, 0.7316, 0.2392, 0.7316, 0.2392, 0.7403, 0.2288, 0.7403, 0.2288, 0.7007, 0.2392, 0.7007, 0.2392, 0.7094, 0.2288, 0.7094, 0.26, 0.7094, 0.2496, 0.7094, 0.2496, 0.7007, 0.26, 0.7007, 0.26, 0.7403, 0.2496, 0.7403, 0.2496, 0.7316, 0.26, 0.7316, 0.26, 0.7712, 0.2496, 0.7712, 0.2496, 0.7625, 0.26, 0.7625, 0.26, 0.8021, 0.2496, 0.8021, 0.2496, 0.7934, 0.26, 0.7934, 0.3026, 0.7712, 0.3026, 0.7625, 0.3119, 0.7625, 0.3119, 0.7712, 0.2922, 0.7403, 0.2922, 0.7316, 0.3015, 0.7316, 0.3015, 0.7403, 0.2922, 0.7712, 0.2922, 0.7625, 0.3015, 0.7625, 0.3015, 0.7712, 0.2693, 0.7625, 0.2693, 0.7712, 0.26, 0.7712, 0.26, 0.7625, 0.2693, 0.7934, 0.2704, 0.7934, 0.2704, 0.8021, 0.2693, 0.8021, 0.2693, 0.7625, 0.2704, 0.7625, 0.2704, 0.7712, 0.2693, 0.7712, 0.2693, 0.7316, 0.2704, 0.7316, 0.2704, 0.7403, 0.2693, 0.7403, 0.2693, 0.7007, 0.2704, 0.7007, 0.2704, 0.7094, 0.2693, 0.7094, 0.2922, 0.8021, 0.2922, 0.7934, 0.3015, 0.7934, 0.3015, 0.8021, 0.2901, 0.7625, 0.2901, 0.7712, 0.2807, 0.7712, 0.2807, 0.7625, 0.7256, 0.9404, 0.7256, 0.8043, 0.7349, 0.8043, 0.7349, 0.9404, 0.2693, 0.7934, 0.2693, 0.8021, 0.26, 0.8021, 0.26, 0.7934, 0.2901, 0.7316, 0.2901, 0.7403, 0.2807, 0.7403, 0.2807, 0.7316, 0.09926, 0.7306, 0.09926, 0.8667, 0.08992, 0.8667, 0.08992, 0.7306, 0.3316, 0.7625, 0.3316, 0.7712, 0.3223, 0.7712, 0.3223, 0.7625, 0.7442, 0.8043, 0.7442, 0.9404, 0.7349, 0.9404, 0.7349, 0.8043, 0.2184, 0.7094, 0.208, 0.7094, 0.208, 0.7007, 0.2184, 0.7008, 0.2184, 0.7403, 0.208, 0.7403, 0.208, 0.7316, 0.2184, 0.7317, 0.2184, 0.7712, 0.208, 0.7712, 0.208, 0.7625, 0.2184, 0.7626, 0.2184, 0.8021, 0.208, 0.8021, 0.208, 0.7934, 0.2184, 0.7935, 0.7442, 0.9404, 0.7442, 0.8043, 0.7536, 0.8043, 0.7536, 0.9404, 0.3316, 0.7316, 0.3316, 0.7403, 0.3223, 0.7403, 0.3223, 0.7316, 0.3026, 0.8021, 0.3026, 0.7934, 0.3119, 0.7934, 0.3119, 0.8021, 0.09926, 0.8667, 0.09926, 0.7306, 0.1086, 0.7306, 0.1086, 0.8667, 0.3331, 0.9433, 0.3331, 0.8073, 0.3417, 0.8073, 0.3417, 0.9433, 0.02483, 0.9428, 0.02483, 0.8067, 0.03347, 0.8067, 0.03347, 0.9428, 0.03347, 0.9428, 0.03347, 0.8067, 0.0421, 0.8067, 0.0421, 0.9428, 0.3417, 0.9433, 0.3417, 0.8073, 0.3503, 0.8073, 0.3503, 0.9433, 0.1624, 0.6695, 0.1624, 0.35, 0.171, 0.35, 0.171, 0.6695, 0.9797, 0.3195, 0.9797, 2.953e-10, 0.9883, 9.473e-10, 0.9883, 0.3195, 0.1842, 0.9891, 0.1842, 0.6695, 0.1929, 0.6695, 0.1929, 0.9891, 0.4444, 0.9907, 0.4444, 0.6712, 0.453, 0.6712, 0.453, 0.9907, 0.4815, 0.8061, 0.4815, 0.9422, 0.4729, 0.9422, 0.4729, 0.8061, 0.0162, 0.8067, 0.0162, 0.9428, 0.007564, 0.9428, 0.007564, 0.8067, 0.02483, 0.8067, 0.02483, 0.9428, 0.0162, 0.9428, 0.0162, 0.8067, 0.4901, 0.8061, 0.4901, 0.9422, 0.4815, 0.9422, 0.4815, 0.8061, 0.453, 0.9907, 0.453, 0.6712, 0.4617, 0.6712, 0.4617, 0.9907, 0.9837, 0.6473, 0.9837, 0.3277, 0.9923, 0.3277, 0.9923, 0.6473, 0.9837, 0.9668, 0.9837, 0.6473, 0.9923, 0.6473, 0.9923, 0.9668, 0.4617, 0.9907, 0.4617, 0.6712, 0.4703, 0.6712, 0.4703, 0.9907, 0.2693, 0.7316, 0.2693, 0.7403, 0.26, 0.7403, 0.26, 0.7316, 0.2714, 0.7712, 0.2714, 0.7625, 0.2807, 0.7625, 0.2807, 0.7712, 0.2693, 0.7007, 0.2693, 0.7094, 0.26, 0.7094, 0.26, 0.7007, 0.3026, 0.7094, 0.3026, 0.7007, 0.3119, 0.7007, 0.3119, 0.7094, 0.9517, -1.819e-09, 0.9517, 0.3195, 0.9424, 0.3195, 0.9424, -2.523e-09, 0.2901, 0.7934, 0.2901, 0.8021, 0.2807, 0.8021, 0.2807, 0.7934, 0.2901, 0.7007, 0.2901, 0.7094, 0.2807, 0.7094, 0.2807, 0.7007, 0.9704, -4.093e-10, 0.9704, 0.3195, 0.961, 0.3195, 0.961, -1.114e-09, 0.9557, 0.3277, 0.9557, 0.6473, 0.9464, 0.6473, 0.9464, 0.3277, 0.9517, 0.3195, 0.9517, -1.819e-09, 0.961, -1.114e-09, 0.961, 0.3195, 0.04463, 0.8585, 0.04463, 0.8499, 0.05397, 0.8499, 0.05397, 0.8585, 0.9744, 0.3277, 0.9744, 0.6473, 0.965, 0.6473, 0.965, 0.3277, 0.965, 0.9668, 0.965, 0.6473, 0.9744, 0.6473, 0.9744, 0.9668, 0.2922, 0.7094, 0.2922, 0.7007, 0.3015, 0.7007, 0.3015, 0.7094, 0.9424, -2.523e-09, 0.9424, 0.3195, 0.933, 0.3195, 0.933, -3.228e-09, 0.9557, 0.6473, 0.9557, 0.3277, 0.965, 0.3277, 0.965, 0.6473, 0.04463, 0.8276, 0.04463, 0.819, 0.05397, 0.819, 0.05397, 0.8276, 0.9837, 0.3277, 0.9837, 0.6473, 0.9744, 0.6473, 0.9744, 0.3277, 0.9704, 0.3195, 0.9704, -4.093e-10, 0.9797, 2.953e-10, 0.9797, 0.3195, 0.3212, 0.7625, 0.3212, 0.7712, 0.3119, 0.7712, 0.3119, 0.7625, 0.3026, 0.7403, 0.3026, 0.7316, 0.3119, 0.7316, 0.3119, 0.7403, 0.04463, 0.7968, 0.04463, 0.7881, 0.05397, 0.7881, 0.05397, 0.7968, 0.9464, 0.3277, 0.9464, 0.6473, 0.937, 0.6473, 0.937, 0.3277, 0.8866, 0.9668, 0.8866, 0.6473, 0.8959, 0.6473, 0.8959, 0.9668, 0.9557, 0.6473, 0.9557, 0.9668, 0.9464, 0.9668, 0.9464, 0.6473, 0.2714, 0.8021, 0.2714, 0.7934, 0.2807, 0.7934, 0.2807, 0.8021, 0.9557, 0.9668, 0.9557, 0.6473, 0.965, 0.6473, 0.965, 0.9668, 0.3212, 0.7934, 0.3212, 0.8021, 0.3119, 0.8021, 0.3119, 0.7934, 0.2714, 0.7403, 0.2714, 0.7316, 0.2807, 0.7316, 0.2807, 0.7403, 0.937, 0.9668, 0.937, 0.6473, 0.9464, 0.6473, 0.9464, 0.9668, 0.903, 0.8191, 0.903, 0.683, 0.9123, 0.683, 0.9123, 0.8191, 0.9744, 0.9668, 0.9744, 0.6473, 0.9837, 0.6473, 0.9837, 0.9668, 0.7629, 0.8043, 0.7629, 0.9404, 0.7536, 0.9404, 0.7536, 0.8043, 0.3212, 0.7007, 0.3212, 0.7094, 0.3119, 0.7094, 0.3119, 0.7007, 0.2714, 0.7094, 0.2714, 0.7007, 0.2807, 0.7007, 0.2807, 0.7094, 0.9217, 0.683, 0.9217, 0.8191, 0.9123, 0.8191, 0.9123, 0.683, 0.6047, 0.9238, 0.6047, 0.7877, 0.614, 0.7877, 0.614, 0.9238, 0.7629, 0.9404, 0.7629, 0.8043, 0.7722, 0.8043, 0.7722, 0.9404, 0.04463, 0.7659, 0.04463, 0.7572, 0.05397, 0.7572, 0.05397, 0.7659, 0.7816, 0.8043, 0.7816, 0.9404, 0.7722, 0.9404, 0.7722, 0.8043, 0.6234, 0.7877, 0.6234, 0.9238, 0.614, 0.9238, 0.614, 0.7877, 0.6234, 0.9238, 0.6234, 0.7877, 0.6327, 0.7877, 0.6327, 0.9238, 0.3316, 0.7934, 0.3316, 0.8021, 0.3223, 0.8021, 0.3223, 0.7934, 0.3212, 0.7316, 0.3212, 0.7403, 0.3119, 0.7403, 0.3119, 0.7316, 0.3316, 0.7007, 0.3316, 0.7094, 0.3223, 0.7094, 0.3223, 0.7007, 0.7816, 0.9404, 0.7816, 0.8043, 0.7909, 0.8043, 0.7909, 0.9404, 0.8002, 0.8043, 0.8002, 0.9404, 0.7909, 0.9404, 0.7909, 0.8043, 0.931, 0.683, 0.931, 0.8191, 0.9217, 0.8191, 0.9217, 0.683, 0.1795, 0.01293, 0.1777, 0.01723, 0.1676, 0.01523, 0.1717, 0.005203, 0.1838, 0.01114, 0.1795, 0.01293, 0.1717, 0.005203, 0.1818, 0.001051, 0.3158, 0.3389, 0.3201, 0.3371, 0.3279, 0.3448, 0.3178, 0.3489, 0.3201, 0.3371, 0.3219, 0.3328, 0.332, 0.3348, 0.3279, 0.3448, 0.1795, 0.3371, 0.1838, 0.3389, 0.1818, 0.3489, 0.1717, 0.3448, 0.1777, 0.3328, 0.1795, 0.3371, 0.1717, 0.3448, 0.1676, 0.3348, 0.3201, 0.01293, 0.3158, 0.01114, 0.3178, 0.001051, 0.3279, 0.005203, 0.3219, 0.01723, 0.3201, 0.01293, 0.3279, 0.005203, 0.332, 0.01523, 0.3158, 0.01114, 0.1838, 0.01114, 0.1818, 0.001051, 0.3178, 0.001051, 0.1777, 0.01723, 0.1777, 0.3328, 0.1676, 0.3348, 0.1676, 0.01523, 0.3219, 0.3328, 0.3219, 0.01723, 0.332, 0.01523, 0.332, 0.3348, 0.1838, 0.3389, 0.3158, 0.3389, 0.3178, 0.3489, 0.1818, 0.3489, 0.4975, 0.006093, 0.4993, 0.001785, 0.5036, 1.183e-09, 0.6356, 1.115e-08, 0.6399, 0.001785, 0.6417, 0.006093, 0.6417, 0.3216, 0.6399, 0.3259, 0.6356, 0.3277, 0.5036, 0.3277, 0.4993, 0.3259, 0.4975, 0.3216, 0.1976, 0.3543, 0.1976, 0.35, 0.3331, 0.35, 0.333, 0.3543, 0.1976, 0.6698, 0.1976, 0.3543, 0.333, 0.3543, 0.333, 0.6698, 2.446e-05, 0.3543, 2.422e-08, 0.35, 0.1354, 0.35, 0.1355, 0.3543, 0.1976, 0.6741, 0.1976, 0.6698, 0.333, 0.6698, 0.3331, 0.6741, 0.6417, 0.004308, 0.6417, -1.144e-09, 0.7772, 4.137e-08, 0.7772, 0.004308, 0.6417, 0.1364, 0.6417, 0.004308, 0.7772, 0.004308, 0.7772, 0.1364, 0.7772, 0.1407, 0.7772, 0.145, 0.6417, 0.145, 0.6417, 0.1407, 0.7772, 0.145, 0.7772, 0.2771, 0.6417, 0.2771, 0.6417, 0.145, -2.488e-10, 0.6741, 2.444e-05, 0.6698, 0.1355, 0.6698, 0.1354, 0.6741, 0.6417, 0.1407, 0.6417, 0.1364, 0.7772, 0.1364, 0.7772, 0.1407, 2.444e-05, 0.6698, 2.446e-05, 0.3543, 0.1355, 0.3543, 0.1355, 0.6698, 0.5848, 0.6605, 0.5848, 0.7998, 0.5723, 0.7997, 0.5723, 0.6605, 0.1598, 0.8061, 0.1598, 0.8082, 0.1355, 0.8082, 0.1355, 0.8061, 0.6379, 0.8164, 0.6379, 0.6771, 0.6504, 0.6772, 0.6504, 0.8164, 0.9962, 0.879, 0.9962, 0.6473, 1.0, 0.6473, 1.0, 0.879, 0.7794, 0.656, 0.7794, 0.34, 0.7993, 0.3367, 0.7993, 0.6593, 0.5076, 0.726, 0.5076, 0.7342, 0.4975, 0.7342, 0.4975, 0.726, 0.5848, 0.8633, 0.5848, 0.6716, 0.6047, 0.6516, 0.6047, 0.8833, 0.4282, 0.8919, 0.4282, 0.8073, 0.432, 0.8073, 0.432, 0.8919, 0.8866, 0.6618, 0.8866, 0.9299, 0.8722, 0.9445, 0.8722, 0.6473, 0.8318, 0.6699, 0.8318, 0.8615, 0.8118, 0.8816, 0.8118, 0.6499, 0.4005, 0.8273, 0.4005, 0.8355, 0.3806, 0.8555, 0.3806, 0.8073, 0.5061, 0.8288, 0.5061, 0.8087, 0.5105, 0.8087, 0.5105, 0.8288, 0.7026, 0.7045, 0.7026, 0.7891, 0.6883, 0.8037, 0.6883, 0.6899, 0.9923, 0.5958, 0.9923, 0.3277, 0.9962, 0.3277, 0.9962, 0.5958, 0.6703, 0.6805, 0.6703, 0.8131, 0.6504, 0.8164, 0.6504, 0.6772, 0.6931, 0.656, 0.6931, 0.34, 0.7131, 0.3367, 0.7131, 0.6593, 0.6606, 0.632, 0.6606, 0.3639, 0.675, 0.3494, 0.675, 0.6466, 0.1783, 0.8082, 0.1783, 0.8284, 0.174, 0.8284, 0.174, 0.8082, 0.5524, 0.7964, 0.5524, 0.6638, 0.5723, 0.6605, 0.5723, 0.7997, 0.5018, 0.8288, 0.5018, 0.8087, 0.5061, 0.8087, 0.5061, 0.8288, 0.5364, 0.8288, 0.5364, 0.8087, 0.5407, 0.8087, 0.5407, 0.8288, 0.4243, 0.8073, 0.4243, 0.9211, 0.4204, 0.921, 0.4204, 0.8073, 0.52, 0.7725, 0.52, 0.6878, 0.5343, 0.6732, 0.5343, 0.787, 0.4005, 0.8355, 0.4005, 0.8273, 0.4204, 0.8073, 0.4204, 0.8555, 0.7256, 0.3366, 0.7256, 0.6594, 0.7131, 0.6593, 0.7131, 0.3367, 0.52, 0.6878, 0.5108, 0.706, 0.5007, 0.706, 0.5099, 0.6878, 0.5108, 0.7542, 0.52, 0.7725, 0.5099, 0.7725, 0.5007, 0.7542, 0.8118, 0.3366, 0.7993, 0.3367, 0.7892, 0.3367, 0.8017, 0.3366, 0.7151, 0.7509, 0.7151, 0.7427, 0.7252, 0.7427, 0.7252, 0.7509, 0.7794, 0.34, 0.7615, 0.3494, 0.7514, 0.3494, 0.7693, 0.34, 0.6513, 0.3821, 0.648, 0.4022, 0.6379, 0.4022, 0.6412, 0.3821, 0.8118, 0.3277, 0.8118, 0.3366, 0.8017, 0.3366, 0.8017, 0.3277, 0.648, 0.5938, 0.6513, 0.6138, 0.6412, 0.6138, 0.6379, 0.5938, 0.7357, 0.5938, 0.7386, 0.6138, 0.7285, 0.6138, 0.7256, 0.5938, 0.6379, 0.8164, 0.6504, 0.8164, 0.6605, 0.8164, 0.648, 0.8164, 0.7357, 0.4022, 0.7357, 0.5938, 0.7256, 0.5938, 0.7256, 0.4022, 0.6883, 0.8037, 0.7026, 0.7891, 0.7127, 0.7891, 0.6984, 0.8037, 0.6379, 0.8253, 0.6379, 0.8164, 0.648, 0.8164, 0.648, 0.8253, 0.7151, 0.7427, 0.7119, 0.7227, 0.722, 0.7227, 0.7252, 0.7427, 0.7256, 0.6594, 0.7255, 0.6682, 0.7154, 0.6682, 0.7155, 0.6594, 0.5076, 0.7342, 0.5108, 0.7542, 0.5007, 0.7542, 0.4975, 0.7342, 0.7131, 0.6593, 0.7256, 0.6594, 0.7155, 0.6594, 0.703, 0.6593, 0.6606, 0.632, 0.675, 0.6466, 0.6649, 0.6466, 0.6505, 0.632, 0.5108, 0.706, 0.5076, 0.726, 0.4975, 0.726, 0.5007, 0.706, 0.7131, 0.3367, 0.6931, 0.34, 0.683, 0.34, 0.703, 0.3367, 0.7026, 0.7045, 0.6883, 0.6899, 0.6984, 0.6899, 0.7127, 0.7045, 0.7794, 0.656, 0.7993, 0.6593, 0.7892, 0.6593, 0.7693, 0.656, 0.7386, 0.3821, 0.7357, 0.4022, 0.7256, 0.4022, 0.7285, 0.3821, 0.6504, 0.8164, 0.6703, 0.8131, 0.6804, 0.8131, 0.6605, 0.8164, 0.7615, 0.3494, 0.7475, 0.3639, 0.7374, 0.3639, 0.7514, 0.3494, 0.5723, 0.6605, 0.5524, 0.6638, 0.5423, 0.6638, 0.5622, 0.6605, 0.5524, 0.7964, 0.5723, 0.7997, 0.5622, 0.7997, 0.5423, 0.7964, 0.6931, 0.34, 0.675, 0.3494, 0.6649, 0.3494, 0.683, 0.34, 0.7026, 0.7891, 0.7119, 0.7709, 0.722, 0.7709, 0.7127, 0.7891, 0.6931, 0.656, 0.7131, 0.6593, 0.703, 0.6593, 0.683, 0.656, 0.7615, 0.6466, 0.7794, 0.656, 0.7693, 0.656, 0.7514, 0.6466, 0.7256, 0.3366, 0.7131, 0.3367, 0.703, 0.3367, 0.7155, 0.3366, 0.6703, 0.6805, 0.6504, 0.6772, 0.6605, 0.6772, 0.6804, 0.6805, 0.7255, 0.3277, 0.7256, 0.3366, 0.7155, 0.3366, 0.7154, 0.3277, 0.5524, 0.6638, 0.5343, 0.6732, 0.5242, 0.6732, 0.5423, 0.6638, 0.5343, 0.787, 0.5524, 0.7964, 0.5423, 0.7964, 0.5242, 0.787, 0.5848, 0.7998, 0.5848, 0.8087, 0.5747, 0.8087, 0.5747, 0.7998, 0.6513, 0.6138, 0.6606, 0.632, 0.6505, 0.632, 0.6412, 0.6138, 0.7993, 0.3367, 0.7794, 0.34, 0.7693, 0.34, 0.7892, 0.3367, 0.675, 0.3494, 0.6606, 0.3639, 0.6505, 0.3639, 0.6649, 0.3494, 0.5723, 0.7997, 0.5848, 0.7998, 0.5747, 0.7998, 0.5622, 0.7997, 0.7119, 0.7227, 0.7026, 0.7045, 0.7127, 0.7045, 0.722, 0.7227, 0.7475, 0.632, 0.7615, 0.6466, 0.7514, 0.6466, 0.7374, 0.632, 0.7993, 0.6593, 0.8118, 0.6594, 0.8017, 0.6594, 0.7892, 0.6593, 0.6703, 0.8131, 0.6883, 0.8037, 0.6984, 0.8037, 0.6804, 0.8131, 0.8118, 0.6594, 0.8118, 0.6682, 0.8017, 0.6682, 0.8017, 0.6594, 0.7475, 0.3639, 0.7386, 0.3821, 0.7285, 0.3821, 0.7374, 0.3639, 0.5343, 0.6732, 0.52, 0.6878, 0.5099, 0.6878, 0.5242, 0.6732, 0.8118, 0.3366, 0.8118, 0.6594, 0.7993, 0.6593, 0.7993, 0.3367, 0.3855, 0.4137, 0.3895, 0.4041, 0.3991, 0.4001, 0.4073, 0.4001, 0.417, 0.4041, 0.421, 0.4137, 0.421, 0.6054, 0.417, 0.615, 0.4073, 0.619, 0.3991, 0.619, 0.3895, 0.615, 0.3855, 0.6054, 0.3655, 0.6254, 0.3855, 0.6054, 0.3895, 0.615, 0.3695, 0.635, 0.3695, 0.635, 0.3895, 0.615, 0.3991, 0.619, 0.3791, 0.6389, 0.421, 0.6054, 0.4409, 0.6254, 0.4369, 0.635, 0.417, 0.615, 0.417, 0.615, 0.4369, 0.635, 0.4273, 0.6389, 0.4073, 0.619, 0.3475, 0.6436, 0.3655, 0.6254, 0.3695, 0.635, 0.3514, 0.653, 0.3514, 0.653, 0.3695, 0.635, 0.3791, 0.6389, 0.3608, 0.6569, 0.4409, 0.6254, 0.4587, 0.6436, 0.4548, 0.653, 0.4369, 0.635, 0.4369, 0.635, 0.4548, 0.653, 0.4454, 0.6569, 0.4273, 0.6389, 0.3331, 0.6582, 0.3475, 0.6436, 0.3514, 0.653, 0.3369, 0.6674, 0.3369, 0.6674, 0.3514, 0.653, 0.3608, 0.6569, 0.3461, 0.6712, 0.4587, 0.6436, 0.4729, 0.6582, 0.4691, 0.6674, 0.4548, 0.653, 0.4548, 0.653, 0.4691, 0.6674, 0.4599, 0.6712, 0.4454, 0.6569, 0.7693, 0.34, 0.7514, 0.3494, 0.7515, 0.3402, 0.7693, 0.3309, 0.6804, 0.6715, 0.6984, 0.6807, 0.6984, 0.6899, 0.6804, 0.6805, 0.6649, 0.6466, 0.683, 0.656, 0.683, 0.665, 0.6649, 0.6558, 0.6984, 0.8129, 0.6804, 0.8221, 0.6804, 0.8131, 0.6984, 0.8037, 0.7892, 0.3367, 0.7693, 0.34, 0.7693, 0.3309, 0.7892, 0.3277, 0.6605, 0.6683, 0.6804, 0.6715, 0.6804, 0.6805, 0.6605, 0.6772, 0.683, 0.656, 0.703, 0.6593, 0.7029, 0.6682, 0.683, 0.665, 0.6804, 0.8221, 0.6605, 0.8253, 0.6605, 0.8164, 0.6804, 0.8131, 0.3791, 0.3801, 0.3991, 0.4001, 0.3895, 0.4041, 0.3695, 0.3841, 0.3695, 0.3841, 0.3895, 0.4041, 0.3855, 0.4137, 0.3655, 0.3937, 0.3608, 0.3622, 0.3791, 0.3801, 0.3695, 0.3841, 0.3514, 0.3661, 0.3514, 0.3661, 0.3695, 0.3841, 0.3655, 0.3937, 0.3475, 0.3755, 0.3461, 0.3479, 0.3608, 0.3622, 0.3514, 0.3661, 0.3369, 0.3517, 0.3369, 0.3517, 0.3514, 0.3661, 0.3475, 0.3755, 0.3331, 0.3609, 0.5423, 0.6638, 0.5242, 0.6732, 0.5242, 0.664, 0.5422, 0.6548, 0.7693, 0.665, 0.7515, 0.6558, 0.7514, 0.6466, 0.7693, 0.656, 0.5622, 0.6605, 0.5423, 0.6638, 0.5422, 0.6548, 0.5622, 0.6516, 0.7892, 0.6682, 0.7693, 0.665, 0.7693, 0.656, 0.7892, 0.6593, 0.4073, 0.4001, 0.4273, 0.3801, 0.4369, 0.3841, 0.417, 0.4041, 0.417, 0.4041, 0.4369, 0.3841, 0.4409, 0.3937, 0.421, 0.4137, 0.4273, 0.3801, 0.4454, 0.3622, 0.4548, 0.3661, 0.4369, 0.3841, 0.4369, 0.3841, 0.4548, 0.3661, 0.4587, 0.3755, 0.4409, 0.3937, 0.4454, 0.3622, 0.4599, 0.3479, 0.4691, 0.3517, 0.4548, 0.3661, 0.4548, 0.3661, 0.4691, 0.3517, 0.4729, 0.3609, 0.4587, 0.3755, 0.5242, 0.787, 0.5423, 0.7964, 0.5422, 0.8054, 0.5242, 0.7962, 0.6649, 0.3402, 0.683, 0.3309, 0.683, 0.34, 0.6649, 0.3494, 0.5423, 0.7964, 0.5622, 0.7997, 0.5622, 0.8086, 0.5422, 0.8054, 0.683, 0.3309, 0.7029, 0.3277, 0.703, 0.3367, 0.683, 0.34, 0.703, 0.6593, 0.7155, 0.6594, 0.7154, 0.6682, 0.7029, 0.6682, 0.6605, 0.8253, 0.648, 0.8253, 0.648, 0.8164, 0.6605, 0.8164, 0.8017, 0.3366, 0.7892, 0.3367, 0.7892, 0.3277, 0.8017, 0.3277, 0.648, 0.6682, 0.6605, 0.6683, 0.6605, 0.6772, 0.648, 0.6771, 0.5747, 0.6605, 0.5622, 0.6605, 0.5622, 0.6516, 0.5747, 0.6516, 0.8017, 0.6682, 0.7892, 0.6682, 0.7892, 0.6593, 0.8017, 0.6594, 0.5622, 0.7997, 0.5747, 0.7998, 0.5747, 0.8087, 0.5622, 0.8086, 0.7029, 0.3277, 0.7154, 0.3277, 0.7155, 0.3366, 0.703, 0.3367, 0.6379, 0.6771, 0.6379, 0.6682, 0.648, 0.6682, 0.648, 0.6771, 0.6883, 0.6899, 0.6703, 0.6805, 0.6804, 0.6805, 0.6984, 0.6899, 0.648, 0.4022, 0.648, 0.5938, 0.6379, 0.5938, 0.6379, 0.4022, 0.6504, 0.6772, 0.6379, 0.6771, 0.648, 0.6771, 0.6605, 0.6772, 0.7386, 0.6138, 0.7475, 0.632, 0.7374, 0.632, 0.7285, 0.6138, 0.675, 0.6466, 0.6931, 0.656, 0.683, 0.656, 0.6649, 0.6466, 0.7119, 0.7709, 0.7151, 0.7509, 0.7252, 0.7509, 0.722, 0.7709, 0.5848, 0.6516, 0.5848, 0.6605, 0.5747, 0.6605, 0.5747, 0.6516, 0.6606, 0.3639, 0.6513, 0.3821, 0.6412, 0.3821, 0.6505, 0.3639, 0.5848, 0.6605, 0.5723, 0.6605, 0.5622, 0.6605, 0.5747, 0.6605, 0.52, 0.7725, 0.5343, 0.787, 0.5242, 0.787, 0.5099, 0.7725, 0.9152, 0.3066, 0.9152, 0.009402, 0.933, -3.228e-09, 0.933, 0.316, 0.8543, 0.6655, 0.8543, 0.8972, 0.8362, 0.9154, 0.8362, 0.6473, 0.07195, 0.7489, 0.07195, 0.7972, 0.05397, 0.8153, 0.05397, 0.7306, 0.04358, 0.6836, 0.04358, 0.7973, 0.02557, 0.8067, 0.02557, 0.6741, 0.8971, 0.3066, 0.8971, 0.009402, 0.9152, -4.576e-09, 0.9152, 0.316, 0.8543, 0.8972, 0.8543, 0.6655, 0.8722, 0.6473, 0.8722, 0.9154, 0.007564, 0.7973, 0.007564, 0.6836, 0.02557, 0.6741, 0.02557, 0.8067, 0.07195, 0.7972, 0.07195, 0.7489, 0.08992, 0.7306, 0.08992, 0.8153, 0.6379, 0.6516, 0.6379, 0.9676, 0.634, 0.9676, 0.634, 0.6516, 0.8053, 0.9843, 0.8053, 0.6682, 0.8092, 0.6682, 0.8092, 0.9843, 0.9923, 0.9154, 0.9923, 0.6473, 0.9962, 0.6473, 0.9962, 0.9154, 0.1826, 0.8082, 0.1826, 0.8284, 0.1783, 0.8284, 0.1783, 0.8082, 0.174, 0.8082, 0.174, 0.8285, 0.1697, 0.8285, 0.1697, 0.8082, 0.8002, 0.9369, 0.8002, 0.8044, 0.8041, 0.8043, 0.8041, 0.9369, 0.1967, 0.6695, 0.1967, 0.9668, 0.1929, 0.9668, 0.1929, 0.6695, 0.1653, 0.8285, 0.1653, 0.8082, 0.1697, 0.8082, 0.1697, 0.8285, 0.494, 0.8061, 0.494, 0.9387, 0.4901, 0.9387, 0.4901, 0.8061, 0.5234, 0.8288, 0.5234, 0.8087, 0.5278, 0.8087, 0.5278, 0.8288, 0.9959, 0.2317, 0.9959, 1.518e-09, 0.9998, 1.811e-09, 0.9998, 0.2317, 0.5364, 0.8087, 0.5364, 0.8288, 0.5321, 0.8288, 0.5321, 0.8087, 0.4359, 0.8555, 0.4359, 0.8073, 0.4397, 0.8073, 0.4397, 0.8555, 0.4975, 0.8288, 0.4975, 0.8087, 0.5018, 0.8087, 0.5018, 0.8288, 0.4243, 0.9211, 0.4243, 0.8073, 0.4282, 0.8073, 0.4282, 0.921, 0.4436, 0.8073, 0.4436, 0.8555, 0.4397, 0.8555, 0.4397, 0.8073, 0.4359, 0.8073, 0.4359, 0.8919, 0.432, 0.8919, 0.432, 0.8073, 0.1567, 0.8285, 0.1567, 0.8082, 0.161, 0.8083, 0.161, 0.8286, 0.5105, 0.8288, 0.5105, 0.8087, 0.5148, 0.8087, 0.5148, 0.8288, 0.5234, 0.8087, 0.5234, 0.8288, 0.5191, 0.8288, 0.5191, 0.8087, 0.5191, 0.8087, 0.5191, 0.8288, 0.5148, 0.8288, 0.5148, 0.8087, 0.5321, 0.8087, 0.5321, 0.8288, 0.5278, 0.8288, 0.5278, 0.8087, 0.1653, 0.8082, 0.1653, 0.8285, 0.161, 0.8286, 0.161, 0.8083, 0.9332, 0.9803, 0.9332, 0.683, 0.937, 0.683, 0.937, 0.9803, 0.4855, 0.01497, 0.4846, 0.01288, 0.4938, 0.003684, 0.4975, 0.01258, 0.4846, 0.01288, 0.4825, 0.01201, 0.4849, -2.261e-10, 0.4938, 0.003684, 0.3459, 0.01288, 0.3451, 0.01497, 0.3331, 0.01258, 0.3367, 0.003684, 0.348, 0.01201, 0.3459, 0.01288, 0.3367, 0.003684, 0.3456, -1.074e-08, 0.3459, 0.335, 0.348, 0.3359, 0.3456, 0.3479, 0.3367, 0.3442, 0.3451, 0.3329, 0.3459, 0.335, 0.3367, 0.3442, 0.3331, 0.3353, 0.4825, 0.3359, 0.4846, 0.335, 0.4938, 0.3442, 0.4849, 0.3479, 0.4846, 0.335, 0.4855, 0.3329, 0.4975, 0.3353, 0.4938, 0.3442, 0.3451, 0.01497, 0.3451, 0.3329, 0.3331, 0.3353, 0.3331, 0.01258, 0.348, 0.3359, 0.4825, 0.3359, 0.4849, 0.3479, 0.3456, 0.3479, 0.4825, 0.01201, 0.348, 0.01201, 0.3456, -1.074e-08, 0.4849, -2.261e-10, 0.4855, 0.3329, 0.4855, 0.01497, 0.4975, 0.01258, 0.4975, 0.3353, 0.5004, 0.6516, 0.4983, 0.6507, 0.4975, 0.6486, 0.4975, 0.3307, 0.4983, 0.3286, 0.5004, 0.3277, 0.6349, 0.3277, 0.637, 0.3286, 0.6379, 0.3307, 0.6379, 0.6486, 0.637, 0.6507, 0.6349, 0.6516, 0.8362, 0.3298, 0.8362, 0.6478, 0.8118, 0.6478, 0.8118, 0.3298, 0.8362, 0.3277, 0.8362, 0.3298, 0.8118, 0.3298, 0.8118, 0.3277, 0.8362, 0.6478, 0.8362, 0.6499, 0.8118, 0.6499, 0.8118, 0.6478, 0.1598, 0.8061, 0.1598, 0.6716, 0.1842, 0.6716, 0.1842, 0.8061, 0.1598, 0.8082, 0.1598, 0.8061, 0.1842, 0.8061, 0.1842, 0.8082, 0.1598, 0.6695, 0.1598, 0.6716, 0.1355, 0.6716, 0.1355, 0.6695, 0.1598, 0.6716, 0.1598, 0.8061, 0.1355, 0.8061, 0.1355, 0.6716, 0.4972, 0.3479, 0.4973, 0.35, 0.4729, 0.35, 0.4729, 0.3479, 0.4973, 0.668, 0.4972, 0.67, 0.4729, 0.67, 0.4729, 0.668, 0.1598, 0.6716, 0.1598, 0.6695, 0.1842, 0.6695, 0.1842, 0.6716, 0.4973, 0.35, 0.4973, 0.668, 0.4729, 0.668, 0.4729, 0.35, 0.7388, 0.3001, 0.7507, 0.2986, 0.7507, 0.3158, 0.7388, 0.3173, 0.6915, 0.3079, 0.6915, 0.2946, 0.7085, 0.2955, 0.7085, 0.3088, 0.7626, 0.3173, 0.7507, 0.3158, 0.7507, 0.2986, 0.7626, 0.3001, 0.7255, 0.2814, 0.7375, 0.2814, 0.7375, 0.3158, 0.7255, 0.3158, 0.6537, 0.3158, 0.6417, 0.3158, 0.6417, 0.2814, 0.6537, 0.2814, 0.7626, 0.3001, 0.7507, 0.2986, 0.7507, 0.2814, 0.7626, 0.2828, 0.7388, 0.2828, 0.7507, 0.2814, 0.7507, 0.2986, 0.7388, 0.3001, 0.6537, 0.3158, 0.6537, 0.2814, 0.6583, 0.2835, 0.6583, 0.3136, 0.09456, 0.6741, 0.1115, 0.6852, 0.1075, 0.6874, 0.0944, 0.6789, 0.1115, 0.6852, 0.1115, 0.7196, 0.1075, 0.7174, 0.1075, 0.6874, 0.09456, 0.7306, 0.07757, 0.7196, 0.08133, 0.7174, 0.0944, 0.7259, 0.07757, 0.6852, 0.09456, 0.6741, 0.0944, 0.6789, 0.08133, 0.6874, 0.1115, 0.7196, 0.09456, 0.7306, 0.0944, 0.7259, 0.1075, 0.7174, 0.7255, 0.2814, 0.7255, 0.2946, 0.7085, 0.2955, 0.7085, 0.2823, 0.6583, 0.3115, 0.6583, 0.2814, 0.6749, 0.2814, 0.6749, 0.3115, 0.6915, 0.2946, 0.6915, 0.2814, 0.7085, 0.2823, 0.7085, 0.2955, 0.6749, 0.3115, 0.6749, 0.2814, 0.6915, 0.2814, 0.6915, 0.3115, 0.7255, 0.2946, 0.7255, 0.3079, 0.7085, 0.3088, 0.7085, 0.2955, 0.04358, 0.6852, 0.05053, 0.6874, 0.05053, 0.7174, 0.04358, 0.7196, 0.06058, 0.6741, 0.06361, 0.6789, 0.05053, 0.6874, 0.04358, 0.6852, 0.07757, 0.6852, 0.07669, 0.6874, 0.06361, 0.6789, 0.06058, 0.6741, 0.7375, 0.2814, 0.7388, 0.2835, 0.7388, 0.3136, 0.7375, 0.3158, 0.06058, 0.7306, 0.06361, 0.7259, 0.07669, 0.7174, 0.07757, 0.7196, 0.04358, 0.7196, 0.05053, 0.7174, 0.06361, 0.7259, 0.06058, 0.7306])
me_cube_001_curve_001.materials.append(mat_bau_madeira)
me_cube_001_curve_001.materials.append(mat_bau_bronze)
me_cube_001_curve_001.materials.append(mat_bau_thingy)
me_cube_001_curve_001.auto_texspace = False
me_cube_001_curve_001.update()

# ---- objects
ob_bau = bpy.data.objects.new('Bau', me_cube_001_curve_001)

# ---- transforms, parenting, visibility, modifiers, constraints
ob_bau.location = (0.0, 0.0, 0.0)
ob_bau.lock_rotations_4d = False
ob_bau.empty_display_type = 'ARROWS'
ob_bau.lineart.crease_threshold = 0.0

# ---- collection membership
col_collection.objects.link(ob_bau)

# ---- scene / render settings (as saved in the file)
scene.frame_start = 1; scene.frame_end = 250; scene.frame_set(1)
scene.render.engine = 'CYCLES'
scene.cycles.samples = 10
scene.cycles.sampling_pattern = 'TABULATED_SOBOL'
scene.cycles.bake_type = 'NORMAL'
scene.eevee.ray_tracing_options.trace_max_roughness = 0.0
bpy.context.view_layer.update()

# ---- added for rendering (the .blend has no active camera and no usable light): camera, sun
cam_auto = bpy.data.cameras.new('AutoCamera')
cam_auto.lens = 50.0
cam_auto.sensor_width = 36.0
cam_auto.clip_end = 1000.0
ob_auto_camera = bpy.data.objects.new('AutoCamera', cam_auto)
scene.collection.objects.link(ob_auto_camera)
ob_auto_camera.location = (5.63479, -6.70723, 5.0507)
ob_auto_camera.rotation_euler = (1.09748, -7.21219e-08, 0.694738)
scene.camera = ob_auto_camera
light_auto_sun = bpy.data.lights.new('AutoSun', 'SUN')
light_auto_sun.energy = 3.0
light_auto_sun.angle = 0.0523599
ob_auto_sun = bpy.data.objects.new('AutoSun', light_auto_sun)
scene.collection.objects.link(ob_auto_sun)
ob_auto_sun.rotation_euler = (0.872665, 0.174533, 0.523599)
bpy.context.view_layer.update()
